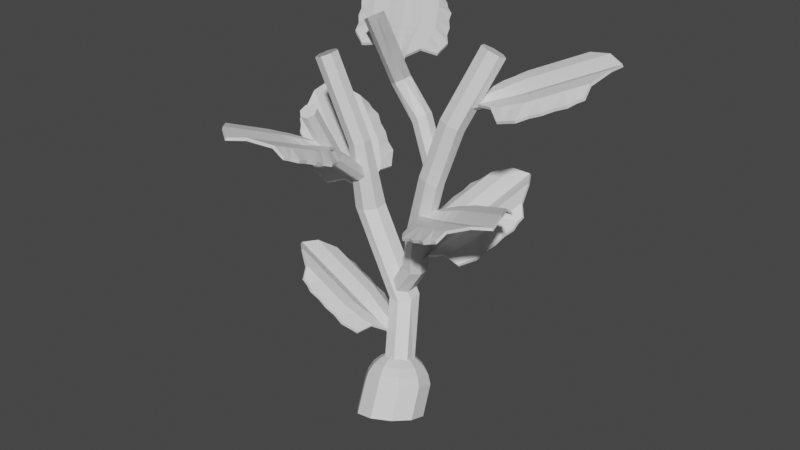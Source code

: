 # Source: potatoStage2.blend  (saved by Blender 2.82.7; exported with 4.5.12 LTS)
import bpy
from mathutils import Matrix  # noqa: F401  (used for matrix-valued properties, if any)

bpy.ops.wm.read_factory_settings(use_empty=True)
scene = bpy.context.scene
scene.name = 'Scene'

# ---- collections
col_collection = bpy.data.collections.new('Collection'); scene.collection.children.link(col_collection)

# ---- materials (node trees are filled in below, after node groups)
mat_ground = bpy.data.materials.new('Ground')
mat_ground.use_transparent_shadow = False
mat_potato = bpy.data.materials.new('Potato')
mat_potato.use_transparent_shadow = False
mat_plant = bpy.data.materials.new('Plant')
mat_plant.use_transparent_shadow = False
mat_stem = bpy.data.materials.new('Stem')
mat_stem.use_transparent_shadow = False

# ---- material node trees
mat_ground.use_nodes = True; mat_ground.node_tree.nodes.clear()
_N = mat_ground.node_tree.nodes; _L = mat_ground.node_tree.links
n0 = _N.new('ShaderNodeOutputMaterial'); n0.name = 'Material Output'; n0.location = (300, 300)
n1 = _N.new('ShaderNodeBsdfPrincipled'); n1.name = 'Principled BSDF'; n1.location = (10, 300)
n1.distribution = 'GGX'
n1.subsurface_method = 'BURLEY'
n1.inputs[3].default_value = 1.45
n1.inputs[27].default_value = (0.0, 0.0, 0.0, 1.0)
n1.inputs[28].default_value = 1.0
_L.new(n1.outputs[0], n0.inputs[0])
n0.is_active_output = True
mat_potato.use_nodes = True; mat_potato.node_tree.nodes.clear()
_N = mat_potato.node_tree.nodes; _L = mat_potato.node_tree.links
n0 = _N.new('ShaderNodeOutputMaterial'); n0.name = 'Material Output'; n0.location = (300, 300)
n1 = _N.new('ShaderNodeBsdfPrincipled'); n1.name = 'Principled BSDF'; n1.location = (10, 300)
n1.distribution = 'GGX'
n1.subsurface_method = 'BURLEY'
n1.inputs[3].default_value = 1.45
n1.inputs[27].default_value = (0.0, 0.0, 0.0, 1.0)
n1.inputs[28].default_value = 1.0
_L.new(n1.outputs[0], n0.inputs[0])
n0.is_active_output = True
mat_plant.use_nodes = True; mat_plant.node_tree.nodes.clear()
_N = mat_plant.node_tree.nodes; _L = mat_plant.node_tree.links
n0 = _N.new('ShaderNodeOutputMaterial'); n0.name = 'Material Output'; n0.location = (300, 300)
n1 = _N.new('ShaderNodeBsdfPrincipled'); n1.name = 'Principled BSDF'; n1.location = (10, 300)
n1.distribution = 'GGX'
n1.subsurface_method = 'BURLEY'
n1.inputs[3].default_value = 1.45
n1.inputs[27].default_value = (0.0, 0.0, 0.0, 1.0)
n1.inputs[28].default_value = 1.0
_L.new(n1.outputs[0], n0.inputs[0])
n0.is_active_output = True
mat_stem.use_nodes = True; mat_stem.node_tree.nodes.clear()
_N = mat_stem.node_tree.nodes; _L = mat_stem.node_tree.links
n0 = _N.new('ShaderNodeOutputMaterial'); n0.name = 'Material Output'; n0.location = (300, 300)
n1 = _N.new('ShaderNodeBsdfPrincipled'); n1.name = 'Principled BSDF'; n1.location = (10, 300)
n1.distribution = 'GGX'
n1.subsurface_method = 'BURLEY'
n1.inputs[3].default_value = 1.45
n1.inputs[27].default_value = (0.0, 0.0, 0.0, 1.0)
n1.inputs[28].default_value = 1.0
_L.new(n1.outputs[0], n0.inputs[0])
n0.is_active_output = True

# ---- world
world_world = bpy.data.worlds.new('World'); scene.world = world_world
world_world.use_nodes = True; world_world.node_tree.nodes.clear()
_N = world_world.node_tree.nodes; _L = world_world.node_tree.links
n0 = _N.new('ShaderNodeOutputWorld'); n0.name = 'World Output'; n0.location = (300, 300)
n1 = _N.new('ShaderNodeBackground'); n1.name = 'Background'; n1.location = (10, 300)
n1.inputs[0].default_value = (0.05088, 0.05088, 0.05088, 1.0)
_L.new(n1.outputs[0], n0.inputs[0])
n0.is_active_output = True
world_world.color = (0.05088, 0.05088, 0.05088)
world_world.use_sun_shadow = False
world_world.sun_shadow_jitter_overblur = 0.0

# ---- meshes
me_plane = bpy.data.meshes.new('Plane')
me_plane.from_pydata([(-0.04471, 0.0725, 0.2077), (-0.009631, 0.1222, 0.1881), (0.02623, 0.162, 0.1532), (0.05996, 0.1886, 0.106), (0.08883, 0.2, 0.05012), (0.1105, 0.1952, -0.009802), (0.01476, 0.09535, 0.2027), (0.07303, 0.1105, 0.1813), (0.1254, 0.1167, 0.1452), (0.1676, 0.1134, 0.0973), (0.1962, 0.1009, 0.04154), (0.2384, -0.02523, -0.1216), (0.01712, 0.05867, 0.216), (0.07757, 0.04009, 0.2068), (0.1317, 0.01826, 0.1809), (0.1752, -0.005046, 0.1403), (0.2045, -0.02794, 0.0883), (0.2467, -0.1541, -0.07484), (-0.003434, 0.02615, 0.223), (0.03812, -0.02231, 0.2201), (0.07658, -0.06897, 0.1995), (0.1088, -0.11, 0.1626), (0.1323, -0.1422, 0.1126), (0.1745, -0.2683, -0.05051), (-0.03907, 0.01021, 0.2208), (-0.03026, -0.0529, 0.2161), (-0.019, -0.1117, 0.1938), (-0.006207, -0.1615, 0.1558), (0.007093, -0.1982, 0.1052), (0.04931, -0.3243, -0.05791), (-0.07616, 0.01694, 0.2105), (-0.1014, -0.03998, 0.1962), (-0.1185, -0.09367, 0.1661), (-0.126, -0.1398, 0.1225), (-0.1232, -0.1745, 0.06893), (-0.08102, -0.3007, -0.09422), (-0.1006, 0.04377, 0.1959), (-0.1482, 0.0115, 0.1682), (-0.1839, -0.0217, 0.1269), (-0.2047, -0.05315, 0.07529), (-0.2089, -0.08029, 0.01759), (-0.1667, -0.2064, -0.1456), (-0.1029, 0.08045, 0.1826), (-0.1528, 0.08189, 0.1427), (-0.1903, 0.07669, 0.09118), (-0.2124, 0.06528, 0.03231), (-0.2172, 0.04858, -0.02918), (-0.175, -0.07757, -0.1923), (-0.08236, 0.113, 0.1757), (-0.1133, 0.1443, 0.1294), (-0.1351, 0.1639, 0.07261), (-0.146, 0.1703, 0.009953), (-0.145, 0.1628, -0.05351), (-0.04673, 0.1289, 0.1778), (-0.04496, 0.1749, 0.1334), (-0.03955, 0.2067, 0.07826), (-0.03094, 0.2217, 0.01675), (-0.01982, 0.2188, -0.0461), (-0.4517, 0.3924, 1.083), (-0.3827, 0.3389, 1.082), (0.02546, 0.09372, 0.05093), (-0.1112, 0.3294, 0.5544), (0.09447, 0.05009, 0.08182), (-0.04216, 0.2759, 0.5536), (0.09608, -0.02609, 0.1244), (-0.04055, 0.1893, 0.5432), (0.02909, -0.07745, 0.1466), (-0.1075, 0.1347, 0.5309), (-0.05606, -0.06532, 0.1318), (-0.1927, 0.1533, 0.526), (-0.09525, 0.001171, 0.09098), (-0.2319, 0.231, 0.5322), (-0.05897, 0.07195, 0.05501), (-0.1956, 0.3094, 0.5448), (-0.3811, 0.2523, 1.072), (-0.4481, 0.1977, 1.059), (-0.5332, 0.2163, 1.055), (-0.5724, 0.294, 1.061), (-0.5361, 0.3724, 1.073), (0.0005701, 0.2833, 0.799), (0.05428, 0.2402, 0.7842), (-0.1354, 0.3122, 0.5958), (-0.0931, 0.2691, 0.5596), (-0.0975, 0.1991, 0.5523), (-0.1453, 0.155, 0.5794), (-0.2006, 0.17, 0.6205), (-0.2216, 0.2328, 0.6446), (-0.1927, 0.2961, 0.6336), (0.05339, 0.1702, 0.7757), (-0.00143, 0.1261, 0.78), (-0.0689, 0.1411, 0.7937), (-0.09821, 0.2039, 0.8067), (-0.0673, 0.2672, 0.809), (-0.497, 0.3142, 1.525), (-0.5566, 0.2992, 1.503), (-0.5807, 0.2403, 1.487), (-0.551, 0.1818, 1.49), (-0.4899, 0.1679, 1.509), (-0.4435, 0.2089, 1.531), (-0.4466, 0.2741, 1.538), (0.0467, 0.2516, 1.054), (-0.01908, 0.2354, 1.073), (-0.05002, 0.1721, 1.075), (-0.02282, 0.1094, 1.058), (0.04205, 0.09438, 1.035), (0.09572, 0.1385, 1.023), (0.0978, 0.2084, 1.031), (0.1932, 0.1933, 1.485), (0.1274, 0.1816, 1.508), (0.09643, 0.1201, 1.523), (0.1236, 0.05519, 1.519), (0.1885, 0.03573, 1.5), (0.2422, 0.07637, 1.479), (0.2442, 0.1465, 1.473), (0.3118, 0.2162, 1.828), (0.246, 0.2115, 1.853), (0.2151, 0.1572, 1.885), (0.2423, 0.09407, 1.901), (0.3071, 0.06974, 1.888), (0.3608, 0.1025, 1.856), (0.3629, 0.1677, 1.829), (0.2019, 0.187, 1.563), (0.1514, 0.1698, 1.543), (0.1312, 0.1168, 1.539), (0.1566, 0.06794, 1.553), (0.2085, 0.05997, 1.575), (0.2477, 0.09892, 1.588), (0.2448, 0.1555, 1.583), (0.08345, 0.2081, 1.853), (0.0421, 0.1909, 1.818), (0.0245, 0.1379, 1.807), (0.0439, 0.08901, 1.828), (0.08569, 0.08104, 1.866), (0.1184, 0.12, 1.892), (0.1174, 0.1765, 1.886), (-0.07612, 0.2209, 2.058), (-0.1263, 0.2188, 2.032), (-0.155, 0.1731, 2.014), (-0.1406, 0.1182, 2.018), (-0.09406, 0.09554, 2.042), (-0.0503, 0.1221, 2.066), (-0.04232, 0.1779, 2.074), (-0.2659, 0.2006, 2.416), (-0.316, 0.1984, 2.389), (-0.3447, 0.1527, 2.371), (-0.3304, 0.09785, 2.376), (-0.2838, 0.07518, 2.399), (-0.24, 0.1018, 2.424), (-0.232, 0.1576, 2.431), (0.461, 0.3868, 2.255), (0.3952, 0.3822, 2.28), (0.3643, 0.3278, 2.313), (0.3915, 0.2647, 2.328), (0.4564, 0.2404, 2.316), (0.51, 0.2732, 2.284), (0.5121, 0.3383, 2.257), (-0.6943, 0.2417, 2.089), (-0.754, 0.2267, 2.066), (-0.778, 0.1678, 2.05), (-0.7483, 0.1093, 2.053), (-0.6873, 0.09539, 2.072), (-0.6408, 0.1364, 2.094), (-0.644, 0.2016, 2.101), (-0.07612, 0.2209, 2.058), (-0.1263, 0.2188, 2.032), (-0.155, 0.1731, 2.014), (-0.1406, 0.1182, 2.018), (-0.09406, 0.09554, 2.042), (-0.0503, 0.1221, 2.066), (-0.04232, 0.1779, 2.074), (-0.2659, 0.2006, 2.416), (-0.316, 0.1984, 2.389), (-0.3447, 0.1527, 2.371), (-0.3304, 0.09785, 2.376), (-0.2838, 0.07518, 2.399), (-0.24, 0.1018, 2.424), (-0.232, 0.1576, 2.431), (-0.6943, 0.2417, 2.089), (-0.754, 0.2267, 2.066), (-0.778, 0.1678, 2.05), (-0.7483, 0.1093, 2.053), (-0.6873, 0.09539, 2.072), (-0.6408, 0.1364, 2.094), (-0.644, 0.2016, 2.101), (-0.5006, 0.2739, 1.332), (-0.5433, 0.2576, 1.315), (-0.5517, 0.2271, 1.278), (-0.5194, 0.2054, 1.249), (-0.4708, 0.2088, 1.249), (-0.4424, 0.2347, 1.279), (-0.4557, 0.2637, 1.316), (-0.4839, 0.01673, 1.536), (-0.5267, -0.00432, 1.525), (-0.535, -0.04556, 1.501), (-0.5028, -0.07593, 1.48), (-0.4541, -0.07257, 1.48), (-0.4258, -0.038, 1.499), (-0.439, 0.001736, 1.524), (-0.4629, -0.2107, 1.909), (-0.5056, -0.2318, 1.899), (-0.514, -0.273, 1.874), (-0.4817, -0.3034, 1.854), (-0.4331, -0.3, 1.853), (-0.4047, -0.2654, 1.873), (-0.418, -0.2257, 1.898)], [], [(57, 56, 4, 5), (54, 53, 1, 2), (55, 54, 2, 3), (56, 55, 3, 4), (53, 0, 1), (4, 3, 8, 9), (1, 0, 6), (5, 4, 9, 10), (2, 1, 6, 7), (3, 2, 7, 8), (10, 9, 15, 16), (7, 6, 12, 13), (11, 10, 16, 17), (8, 7, 13, 14), (9, 8, 14, 15), (6, 0, 12), (17, 16, 22, 23), (14, 13, 19, 20), (15, 14, 20, 21), (12, 0, 18), (16, 15, 21, 22), (13, 12, 18, 19), (20, 19, 25, 26), (21, 20, 26, 27), (18, 0, 24), (22, 21, 27, 28), (19, 18, 24, 25), (23, 22, 28, 29), (27, 26, 32, 33), (24, 0, 30), (28, 27, 33, 34), (25, 24, 30, 31), (29, 28, 34, 35), (26, 25, 31, 32), (34, 33, 39, 40), (31, 30, 36, 37), (35, 34, 40, 41), (32, 31, 37, 38), (33, 32, 38, 39), (30, 0, 36), (37, 36, 42, 43), (41, 40, 46, 47), (38, 37, 43, 44), (39, 38, 44, 45), (36, 0, 42), (40, 39, 45, 46), (44, 43, 49, 50), (45, 44, 50, 51), (42, 0, 48), (46, 45, 51, 52), (43, 42, 48, 49), (51, 50, 55, 56), (11, 5, 10), (48, 0, 53), (52, 51, 56, 57), (49, 48, 53, 54), (50, 49, 54, 55), (61, 73, 78, 58), (60, 61, 63, 62), (67, 65, 74, 75), (62, 63, 65, 64), (63, 61, 58, 59), (64, 65, 67, 66), (73, 71, 77, 78), (66, 67, 69, 68), (65, 63, 59, 74), (68, 69, 71, 70), (71, 69, 76, 77), (75, 74, 98, 97), (70, 71, 73, 72), (69, 67, 75, 76), (72, 73, 61, 60), (60, 62, 64, 66, 68, 70, 72), (81, 87, 92, 79), (84, 83, 88, 89), (82, 81, 79, 80), (87, 86, 91, 92), (83, 82, 80, 88), (86, 85, 90, 91), (90, 89, 104, 103), (85, 84, 89, 90), (94, 95, 158, 157), (74, 59, 99, 98), (58, 78, 94, 93), (77, 76, 96, 95), (59, 58, 93, 99), (78, 77, 95, 94), (76, 75, 97, 96), (105, 106, 113, 112), (80, 79, 100, 106), (92, 91, 102, 101), (89, 88, 105, 104), (91, 90, 103, 102), (88, 80, 106, 105), (79, 92, 101, 100), (113, 107, 114, 120), (103, 104, 111, 110), (101, 102, 109, 108), (106, 100, 107, 113), (104, 105, 112, 111), (102, 103, 110, 109), (100, 101, 108, 107), (117, 118, 153, 152), (111, 112, 119, 118), (109, 110, 117, 116), (107, 108, 115, 114), (112, 113, 120, 119), (110, 111, 118, 117), (108, 109, 116, 115), (127, 121, 128, 134), (130, 131, 138, 137), (125, 126, 133, 132), (123, 124, 131, 130), (121, 122, 129, 128), (126, 127, 134, 133), (124, 125, 132, 131), (129, 122, 123, 130), (140, 141, 148, 147), (128, 129, 136, 135), (133, 134, 141, 140), (131, 132, 139, 138), (129, 130, 137, 136), (134, 128, 135, 141), (132, 133, 140, 139), (148, 142, 143, 144, 145, 146, 147), (138, 139, 146, 145), (136, 137, 144, 143), (141, 135, 142, 148), (139, 140, 147, 146), (137, 138, 145, 144), (135, 136, 143, 142), (155, 149, 150, 151, 152, 153, 154), (115, 116, 151, 150), (120, 114, 149, 155), (118, 119, 154, 153), (116, 117, 152, 151), (114, 115, 150, 149), (119, 120, 155, 154), (162, 156, 157, 158, 159, 160, 161), (99, 93, 156, 162), (97, 98, 161, 160), (95, 96, 159, 158), (93, 94, 157, 156), (98, 99, 162, 161), (96, 97, 160, 159), (168, 169, 176, 175), (176, 170, 171, 172, 173, 174, 175), (166, 167, 174, 173), (164, 165, 172, 171), (169, 163, 170, 176), (167, 168, 175, 174), (165, 166, 173, 172), (163, 164, 171, 170), (183, 177, 178, 179, 180, 181, 182), (189, 190, 197, 196), (196, 197, 204, 203), (187, 188, 195, 194), (185, 186, 193, 192), (190, 184, 191, 197), (188, 189, 196, 195), (186, 187, 194, 193), (184, 185, 192, 191), (204, 198, 199, 200, 201, 202, 203), (194, 195, 202, 201), (192, 193, 200, 199), (197, 191, 198, 204), (195, 196, 203, 202), (193, 194, 201, 200), (191, 192, 199, 198)])
me_plane.polygons.foreach_set('material_index', [1, 1, 1, 1, 0, 1, 0, 1, 1, 1, 1, 1, 1, 1, 1, 0, 1, 1, 1, 0, 1, 1, 1, 1, 0, 1, 1, 1, 1, 0, 1, 1, 1, 1, 1, 1, 1, 1, 1, 0, 1, 0, 1, 1, 0, 1, 1, 1, 0, 1, 1, 1, 1, 0, 0, 1, 1, 3, 3, 3, 3, 3, 3, 3, 3, 3, 3, 3, 3, 3, 3, 3, 0, 3, 3, 3, 3, 3, 3, 3, 3, 3, 3, 3, 3, 3, 3, 3, 3, 3, 3, 3, 3, 3, 3, 3, 3, 3, 3, 3, 3, 3, 3, 3, 3, 3, 3, 3, 3, 3, 3, 3, 3, 3, 3, 3, 3, 3, 3, 3, 3, 3, 3, 3, 3, 3, 3, 3, 3, 3, 3, 3, 3, 3, 3, 3, 3, 3, 3, 3, 3, 3, 3, 3, 3, 3, 3, 3, 3, 3, 3, 3, 3, 3, 3, 3, 3, 3, 3, 3, 3, 3, 3, 3, 3, 3, 3, 3, 3])
_uv = me_plane.uv_layers.new(name='UVMap')
_uv.uv.foreach_set('vector', [0.7, 0.5455, 0.7, 0.6364, 0.6, 0.6364, 0.6, 0.5455, 0.7, 0.8182, 0.7, 0.9091, 0.6, 0.9091, 0.6, 0.8182, 0.7, 0.7273, 0.7, 0.8182, 0.6, 0.8182, 0.6, 0.7273, 0.7, 0.6364, 0.7, 0.7273, 0.6, 0.7273, 0.6, 0.6364, 0.7, 0.9091, 0.65, 1.0, 0.6, 0.9091, 0.6, 0.6364, 0.6, 0.7273, 0.5, 0.7273, 0.5, 0.6364, 0.6, 0.9091, 0.55, 1.0, 0.5, 0.9091, 0.6, 0.5455, 0.6, 0.6364, 0.5, 0.6364, 0.5, 0.5455, 0.6, 0.8182, 0.6, 0.9091, 0.5, 0.9091, 0.5, 0.8182, 0.6, 0.7273, 0.6, 0.8182, 0.5, 0.8182, 0.5, 0.7273, 0.5, 0.5455, 0.5, 0.6364, 0.4, 0.6364, 0.4, 0.5455, 0.5, 0.8182, 0.5, 0.9091, 0.4, 0.9091, 0.4, 0.8182, 0.5, 0.4545, 0.5, 0.5455, 0.4, 0.5455, 0.4, 0.4545, 0.5, 0.7273, 0.5, 0.8182, 0.4, 0.8182, 0.4, 0.7273, 0.5, 0.6364, 0.5, 0.7273, 0.4, 0.7273, 0.4, 0.6364, 0.5, 0.9091, 0.45, 1.0, 0.4, 0.9091, 0.4, 0.4545, 0.4, 0.5455, 0.3, 0.5455, 0.3, 0.4545, 0.4, 0.7273, 0.4, 0.8182, 0.3, 0.8182, 0.3, 0.7273, 0.4, 0.6364, 0.4, 0.7273, 0.3, 0.7273, 0.3, 0.6364, 0.4, 0.9091, 0.35, 1.0, 0.3, 0.9091, 0.4, 0.5455, 0.4, 0.6364, 0.3, 0.6364, 0.3, 0.5455, 0.4, 0.8182, 0.4, 0.9091, 0.3, 0.9091, 0.3, 0.8182, 0.3, 0.7273, 0.3, 0.8182, 0.2, 0.8182, 0.2, 0.7273, 0.3, 0.6364, 0.3, 0.7273, 0.2, 0.7273, 0.2, 0.6364, 0.3, 0.9091, 0.25, 1.0, 0.2, 0.9091, 0.3, 0.5455, 0.3, 0.6364, 0.2, 0.6364, 0.2, 0.5455, 0.3, 0.8182, 0.3, 0.9091, 0.2, 0.9091, 0.2, 0.8182, 0.3, 0.4545, 0.3, 0.5455, 0.2, 0.5455, 0.2, 0.4545, 0.2, 0.6364, 0.2, 0.7273, 0.1, 0.7273, 0.1, 0.6364, 0.2, 0.9091, 0.15, 1.0, 0.1, 0.9091, 0.2, 0.5455, 0.2, 0.6364, 0.1, 0.6364, 0.1, 0.5455, 0.2, 0.8182, 0.2, 0.9091, 0.1, 0.9091, 0.1, 0.8182, 0.2, 0.4545, 0.2, 0.5455, 0.1, 0.5455, 0.1, 0.4545, 0.2, 0.7273, 0.2, 0.8182, 0.1, 0.8182, 0.1, 0.7273, 0.1, 0.5455, 0.1, 0.6364, 2.98e-08, 0.6364, 5.96e-08, 0.5455, 0.1, 0.8182, 0.1, 0.9091, 0.0, 0.9091, 2.98e-08, 0.8182, 0.1, 0.4545, 0.1, 0.5455, 5.96e-08, 0.5455, 5.96e-08, 0.4545, 0.1, 0.7273, 0.1, 0.8182, 2.98e-08, 0.8182, 2.98e-08, 0.7273, 0.1, 0.6364, 0.1, 0.7273, 2.98e-08, 0.7273, 2.98e-08, 0.6364, 0.1, 0.9091, 0.05, 1.0, 0.0, 0.9091, 1.0, 0.8182, 1.0, 0.9091, 0.9, 0.9091, 0.9, 0.8182, 1.0, 0.4545, 1.0, 0.5455, 0.9, 0.5455, 0.9, 0.4545, 1.0, 0.7273, 1.0, 0.8182, 0.9, 0.8182, 0.9, 0.7273, 1.0, 0.6364, 1.0, 0.7273, 0.9, 0.7273, 0.9, 0.6364, 1.0, 0.9091, 0.95, 1.0, 0.9, 0.9091, 1.0, 0.5455, 1.0, 0.6364, 0.9, 0.6364, 0.9, 0.5455, 0.9, 0.7273, 0.9, 0.8182, 0.8, 0.8182, 0.8, 0.7273, 0.9, 0.6364, 0.9, 0.7273, 0.8, 0.7273, 0.8, 0.6364, 0.9, 0.9091, 0.85, 1.0, 0.8, 0.9091, 0.9, 0.5455, 0.9, 0.6364, 0.8, 0.6364, 0.8, 0.5455, 0.9, 0.8182, 0.9, 0.9091, 0.8, 0.9091, 0.8, 0.8182, 0.8, 0.6364, 0.8, 0.7273, 0.7, 0.7273, 0.7, 0.6364, 0.5, 0.4545, 0.6, 0.5455, 0.5, 0.5455, 0.8, 0.9091, 0.75, 1.0, 0.7, 0.9091, 0.8, 0.5455, 0.8, 0.6364, 0.7, 0.6364, 0.7, 0.5455, 0.8, 0.8182, 0.8, 0.9091, 0.7, 0.9091, 0.7, 0.8182, 0.8, 0.7273, 0.8, 0.8182, 0.7, 0.8182, 0.7, 0.7273, 2.98e-08, 1.0, 0.1429, 1.0, 0.1429, 1.0, 2.98e-08, 1.0, 1.0, 0.5, 1.0, 1.0, 0.8571, 1.0, 0.8571, 0.5, 0.5714, 1.0, 0.7143, 1.0, 0.7143, 1.0, 0.5714, 1.0, 0.8571, 0.5, 0.8571, 1.0, 0.7143, 1.0, 0.7143, 0.5, 0.8571, 1.0, 1.0, 1.0, 1.0, 1.0, 0.8571, 1.0, 0.7143, 0.5, 0.7143, 1.0, 0.5714, 1.0, 0.5714, 0.5, 0.1429, 1.0, 0.2857, 1.0, 0.2857, 1.0, 0.1429, 1.0, 0.5714, 0.5, 0.5714, 1.0, 0.4286, 1.0, 0.4286, 0.5, 0.7143, 1.0, 0.8571, 1.0, 0.8571, 1.0, 0.7143, 1.0, 0.4286, 0.5, 0.4286, 1.0, 0.2857, 1.0, 0.2857, 0.5, 0.2857, 1.0, 0.4286, 1.0, 0.4286, 1.0, 0.2857, 1.0, 0.5714, 1.0, 0.7143, 1.0, 0.7143, 1.0, 0.5714, 1.0, 0.2857, 0.5, 0.2857, 1.0, 0.1429, 1.0, 0.1429, 0.5, 0.4286, 1.0, 0.5714, 1.0, 0.5714, 1.0, 0.4286, 1.0, 0.1429, 0.5, 0.1429, 1.0, 2.98e-08, 1.0, 2.98e-08, 0.5, 0.75, 0.49, 0.9376, 0.3996, 0.984, 0.1966, 0.8541, 0.03377, 0.6459, 0.03377, 0.516, 0.1966, 0.5624, 0.3996, 2.98e-08, 1.0, 0.1429, 1.0, 0.1429, 1.0, 2.98e-08, 1.0, 0.5714, 1.0, 0.7143, 1.0, 0.7143, 1.0, 0.5714, 1.0, 0.8571, 1.0, 1.0, 1.0, 1.0, 1.0, 0.8571, 1.0, 0.1429, 1.0, 0.2857, 1.0, 0.2857, 1.0, 0.1429, 1.0, 0.7143, 1.0, 0.8571, 1.0, 0.8571, 1.0, 0.7143, 1.0, 0.2857, 1.0, 0.4286, 1.0, 0.4286, 1.0, 0.2857, 1.0, 0.4286, 1.0, 0.5714, 1.0, 0.5714, 1.0, 0.4286, 1.0, 0.4286, 1.0, 0.5714, 1.0, 0.5714, 1.0, 0.4286, 1.0, 0.1429, 1.0, 0.2857, 1.0, 0.2857, 1.0, 0.1429, 1.0, 0.7143, 1.0, 0.8571, 1.0, 0.8571, 1.0, 0.7143, 1.0, 2.98e-08, 1.0, 0.1429, 1.0, 0.1429, 1.0, 2.98e-08, 1.0, 0.2857, 1.0, 0.4286, 1.0, 0.4286, 1.0, 0.2857, 1.0, 0.8571, 1.0, 1.0, 1.0, 1.0, 1.0, 0.8571, 1.0, 0.1429, 1.0, 0.2857, 1.0, 0.2857, 1.0, 0.1429, 1.0, 0.4286, 1.0, 0.5714, 1.0, 0.5714, 1.0, 0.4286, 1.0, 0.7143, 1.0, 0.8571, 1.0, 0.8571, 1.0, 0.7143, 1.0, 0.8571, 1.0, 1.0, 1.0, 1.0, 1.0, 0.8571, 1.0, 0.1429, 1.0, 0.2857, 1.0, 0.2857, 1.0, 0.1429, 1.0, 0.5714, 1.0, 0.7143, 1.0, 0.7143, 1.0, 0.5714, 1.0, 0.2857, 1.0, 0.4286, 1.0, 0.4286, 1.0, 0.2857, 1.0, 0.7143, 1.0, 0.8571, 1.0, 0.8571, 1.0, 0.7143, 1.0, 2.98e-08, 1.0, 0.1429, 1.0, 0.1429, 1.0, 2.98e-08, 1.0, 0.8571, 1.0, 1.0, 1.0, 1.0, 1.0, 0.8571, 1.0, 0.4286, 1.0, 0.5714, 1.0, 0.5714, 1.0, 0.4286, 1.0, 0.1429, 1.0, 0.2857, 1.0, 0.2857, 1.0, 0.1429, 1.0, 0.8571, 1.0, 1.0, 1.0, 1.0, 1.0, 0.8571, 1.0, 0.5714, 1.0, 0.7143, 1.0, 0.7143, 1.0, 0.5714, 1.0, 0.2857, 1.0, 0.4286, 1.0, 0.4286, 1.0, 0.2857, 1.0, 2.98e-08, 1.0, 0.1429, 1.0, 0.1429, 1.0, 2.98e-08, 1.0, 0.4286, 1.0, 0.5714, 1.0, 0.5714, 1.0, 0.4286, 1.0, 0.5714, 1.0, 0.7143, 1.0, 0.7143, 1.0, 0.5714, 1.0, 0.2857, 1.0, 0.4286, 1.0, 0.4286, 1.0, 0.2857, 1.0, 2.98e-08, 1.0, 0.1429, 1.0, 0.1429, 1.0, 2.98e-08, 1.0, 0.7143, 1.0, 0.8571, 1.0, 0.8571, 1.0, 0.7143, 1.0, 0.4286, 1.0, 0.5714, 1.0, 0.5714, 1.0, 0.4286, 1.0, 0.1429, 1.0, 0.2857, 1.0, 0.2857, 1.0, 0.1429, 1.0, 0.8571, 1.0, 1.0, 1.0, 1.0, 1.0, 0.8571, 1.0, 0.2857, 1.0, 0.4286, 1.0, 0.4286, 1.0, 0.2857, 1.0, 0.5714, 1.0, 0.7143, 1.0, 0.7143, 1.0, 0.5714, 1.0, 0.2857, 1.0, 0.4286, 1.0, 0.4286, 1.0, 0.2857, 1.0, 2.98e-08, 1.0, 0.1429, 1.0, 0.1429, 1.0, 2.98e-08, 1.0, 0.7143, 1.0, 0.8571, 1.0, 0.8571, 1.0, 0.7143, 1.0, 0.4286, 1.0, 0.5714, 1.0, 0.5714, 1.0, 0.4286, 1.0, 0.1429, 1.0, 0.1429, 1.0, 0.2857, 1.0, 0.2857, 1.0, 0.7143, 1.0, 0.8571, 1.0, 0.8571, 1.0, 0.7143, 1.0, 2.98e-08, 1.0, 0.1429, 1.0, 0.1429, 1.0, 2.98e-08, 1.0, 0.7143, 1.0, 0.8571, 1.0, 0.8571, 1.0, 0.7143, 1.0, 0.4286, 1.0, 0.5714, 1.0, 0.5714, 1.0, 0.4286, 1.0, 0.1429, 1.0, 0.2857, 1.0, 0.2857, 1.0, 0.1429, 1.0, 0.8571, 1.0, 1.0, 1.0, 1.0, 1.0, 0.8571, 1.0, 0.5714, 1.0, 0.7143, 1.0, 0.7143, 1.0, 0.5714, 1.0, 0.4376, 0.3996, 0.25, 0.49, 0.06236, 0.3996, 0.01602, 0.1966, 0.1459, 0.03377, 0.3541, 0.03377, 0.484, 0.1966, 0.4286, 1.0, 0.5714, 1.0, 0.5714, 1.0, 0.4286, 1.0, 0.1429, 1.0, 0.2857, 1.0, 0.2857, 1.0, 0.1429, 1.0, 0.8571, 1.0, 1.0, 1.0, 1.0, 1.0, 0.8571, 1.0, 0.5714, 1.0, 0.7143, 1.0, 0.7143, 1.0, 0.5714, 1.0, 0.2857, 1.0, 0.4286, 1.0, 0.4286, 1.0, 0.2857, 1.0, 2.98e-08, 1.0, 0.1429, 1.0, 0.1429, 1.0, 2.98e-08, 1.0, 0.4376, 0.3996, 0.25, 0.49, 0.06236, 0.3996, 0.01602, 0.1966, 0.1459, 0.03377, 0.3541, 0.03377, 0.484, 0.1966, 0.1429, 1.0, 0.2857, 1.0, 0.2857, 1.0, 0.1429, 1.0, 0.8571, 1.0, 1.0, 1.0, 1.0, 1.0, 0.8571, 1.0, 0.5714, 1.0, 0.7143, 1.0, 0.7143, 1.0, 0.5714, 1.0, 0.2857, 1.0, 0.4286, 1.0, 0.4286, 1.0, 0.2857, 1.0, 2.98e-08, 1.0, 0.1429, 1.0, 0.1429, 1.0, 2.98e-08, 1.0, 0.7143, 1.0, 0.8571, 1.0, 0.8571, 1.0, 0.7143, 1.0, 0.4376, 0.3996, 0.25, 0.49, 0.06236, 0.3996, 0.01602, 0.1966, 0.1459, 0.03377, 0.3541, 0.03377, 0.484, 0.1966, 0.8571, 1.0, 1.0, 1.0, 1.0, 1.0, 0.8571, 1.0, 0.5714, 1.0, 0.7143, 1.0, 0.7143, 1.0, 0.5714, 1.0, 0.2857, 1.0, 0.4286, 1.0, 0.4286, 1.0, 0.2857, 1.0, 2.98e-08, 1.0, 0.1429, 1.0, 0.1429, 1.0, 2.98e-08, 1.0, 0.7143, 1.0, 0.8571, 1.0, 0.8571, 1.0, 0.7143, 1.0, 0.4286, 1.0, 0.5714, 1.0, 0.5714, 1.0, 0.4286, 1.0, 0.7143, 1.0, 0.8571, 1.0, 0.8571, 1.0, 0.7143, 1.0, 0.4376, 0.3996, 0.25, 0.49, 0.06236, 0.3996, 0.01602, 0.1966, 0.1459, 0.03377, 0.3541, 0.03377, 0.484, 0.1966, 0.4286, 1.0, 0.5714, 1.0, 0.5714, 1.0, 0.4286, 1.0, 0.1429, 1.0, 0.2857, 1.0, 0.2857, 1.0, 0.1429, 1.0, 0.8571, 1.0, 1.0, 1.0, 1.0, 1.0, 0.8571, 1.0, 0.5714, 1.0, 0.7143, 1.0, 0.7143, 1.0, 0.5714, 1.0, 0.2857, 1.0, 0.4286, 1.0, 0.4286, 1.0, 0.2857, 1.0, 2.98e-08, 1.0, 0.1429, 1.0, 0.1429, 1.0, 2.98e-08, 1.0, 0.4376, 0.3996, 0.25, 0.49, 0.06236, 0.3996, 0.01602, 0.1966, 0.1459, 0.03377, 0.3541, 0.03377, 0.484, 0.1966, 0.7143, 1.0, 0.8571, 1.0, 0.8571, 1.0, 0.7143, 1.0, 0.7143, 1.0, 0.8571, 1.0, 0.8571, 1.0, 0.7143, 1.0, 0.4286, 1.0, 0.5714, 1.0, 0.5714, 1.0, 0.4286, 1.0, 0.1429, 1.0, 0.2857, 1.0, 0.2857, 1.0, 0.1429, 1.0, 0.8571, 1.0, 1.0, 1.0, 1.0, 1.0, 0.8571, 1.0, 0.5714, 1.0, 0.7143, 1.0, 0.7143, 1.0, 0.5714, 1.0, 0.2857, 1.0, 0.4286, 1.0, 0.4286, 1.0, 0.2857, 1.0, 2.98e-08, 1.0, 0.1429, 1.0, 0.1429, 1.0, 2.98e-08, 1.0, 0.4376, 0.3996, 0.25, 0.49, 0.06236, 0.3996, 0.01602, 0.1966, 0.1459, 0.03377, 0.3541, 0.03377, 0.484, 0.1966, 0.4286, 1.0, 0.5714, 1.0, 0.5714, 1.0, 0.4286, 1.0, 0.1429, 1.0, 0.2857, 1.0, 0.2857, 1.0, 0.1429, 1.0, 0.8571, 1.0, 1.0, 1.0, 1.0, 1.0, 0.8571, 1.0, 0.5714, 1.0, 0.7143, 1.0, 0.7143, 1.0, 0.5714, 1.0, 0.2857, 1.0, 0.4286, 1.0, 0.4286, 1.0, 0.2857, 1.0, 2.98e-08, 1.0, 0.1429, 1.0, 0.1429, 1.0, 2.98e-08, 1.0])
me_plane.materials.append(mat_ground)
me_plane.materials.append(mat_potato)
me_plane.materials.append(mat_plant)
me_plane.materials.append(mat_stem)
me_plane.use_remesh_fix_poles = True
me_plane.use_remesh_preserve_attributes = False
me_plane.use_mirror_vertex_groups = False
me_plane.update()
me_cube_001 = bpy.data.meshes.new('Cube.001')
me_cube_001.from_pydata([(-0.7825, 3.811, -0.8757), (-0.8524, 3.811, 0.8353), (-0.7825, 5.811, -0.8757), (-0.8524, 5.811, 0.8353), (-0.8396, 3.811, -0.75), (-0.9657, 3.811, -0.5), (-0.9298, 3.811, -0.25), (-0.9657, 3.811, 0.0), (-0.9341, 3.811, 0.25), (-0.9657, 3.811, 0.5), (-0.8833, 3.811, 0.6745), (-0.8833, 5.811, 0.6745), (-0.9657, 5.811, 0.5), (-0.9341, 5.811, 0.25), (-0.9657, 5.811, 0.0), (-0.9298, 5.811, -0.25), (-0.9657, 5.811, -0.5), (-0.8396, 5.811, -0.75), (-2.98e-08, 5.106, -1.268), (-0.1495, 1.0, -1.242), (-0.4308, 1.0, -0.9657), (-0.6667, 1.0, 1.0), (-0.3333, 1.0, 1.391), (2.98e-08, 5.106, 1.58), (-0.4308, -1.0, -0.9657), (-0.1495, -1.0, -1.242), (2.98e-08, 3.106, -1.268), (-2.98e-08, 3.106, 1.58), (-0.3333, -1.0, 1.391), (-0.6667, -1.0, 1.0), (-2.98e-08, 3.106, -0.75), (-0.2107, -1.0, -0.75), (-0.5501, -1.0, -0.75), (-2.98e-08, 3.106, -0.5), (-0.2853, -1.0, -0.5), (-0.5921, -1.0, -0.5), (-2.98e-08, 3.106, -0.25), (-0.3333, -1.0, -0.25), (-0.6667, -1.0, -0.25), (-2.98e-08, 3.106, 0.0), (-0.3333, -1.0, 0.0), (-0.6667, -1.0, 0.0), (-2.98e-08, 3.106, 0.25), (-0.3333, -1.0, 0.25), (-0.6667, -1.0, 0.25), (-2.98e-08, 3.106, 0.5), (-0.3333, -1.0, 0.5), (-0.6667, -1.0, 0.5), (-2.98e-08, 3.106, 0.75), (-0.3333, -1.0, 0.75), (-0.6667, -1.0, 0.75), (-0.5501, 1.0, -0.75), (-0.2107, 1.0, -0.75), (2.98e-08, 5.106, -0.75), (-0.5921, 1.0, -0.5), (-0.2853, 1.0, -0.5), (2.98e-08, 5.106, -0.5), (-0.6667, 1.0, -0.25), (-0.3333, 1.0, -0.25), (2.98e-08, 5.106, -0.25), (-0.6667, 1.0, 0.0), (-0.3333, 1.0, 0.0), (2.98e-08, 5.106, 0.0), (-0.6667, 1.0, 0.25), (-0.3333, 1.0, 0.25), (2.98e-08, 5.106, 0.25), (-0.6667, 1.0, 0.5), (-0.3333, 1.0, 0.5), (2.98e-08, 5.106, 0.5), (-0.6667, 1.0, 0.75), (-0.3333, 1.0, 0.75), (2.98e-08, 5.106, 0.75), (0.0, 5.106, -1.508), (-0.1208, 1.0, -1.482), (-0.1208, -1.0, -1.482), (0.0, 3.106, -1.508)], [], [(1, 11, 10), (50, 1, 10), (21, 1, 29), (32, 0, 24), (35, 4, 32), (38, 5, 35), (41, 6, 38), (41, 8, 7), (47, 8, 44), (47, 10, 9), (4, 2, 0), (5, 17, 4), (6, 16, 5), (7, 15, 6), (8, 14, 7), (9, 13, 8), (10, 12, 9), (11, 66, 12), (69, 67, 66), (70, 68, 67), (13, 66, 63), (66, 64, 63), (67, 65, 64), (13, 60, 14), (63, 61, 60), (64, 62, 61), (15, 60, 57), (60, 58, 57), (61, 59, 58), (16, 57, 54), (54, 58, 55), (55, 59, 56), (17, 54, 51), (51, 55, 52), (52, 56, 53), (2, 51, 20), (20, 52, 19), (19, 53, 18), (48, 46, 45), (49, 47, 46), (45, 43, 42), (46, 44, 43), (42, 40, 39), (43, 41, 40), (39, 37, 36), (40, 38, 37), (36, 34, 33), (37, 35, 34), (33, 31, 30), (34, 32, 31), (30, 25, 26), (31, 24, 25), (22, 27, 23), (21, 28, 22), (20, 0, 2), (19, 24, 20), (18, 73, 19), (48, 28, 49), (49, 29, 50), (3, 69, 11), (21, 70, 69), (22, 71, 70), (73, 75, 74), (26, 74, 75), (25, 73, 74), (26, 72, 18), (1, 3, 11), (50, 29, 1), (21, 3, 1), (32, 4, 0), (35, 5, 4), (38, 6, 5), (41, 7, 6), (41, 44, 8), (47, 9, 8), (47, 50, 10), (4, 17, 2), (5, 16, 17), (6, 15, 16), (7, 14, 15), (8, 13, 14), (9, 12, 13), (10, 11, 12), (11, 69, 66), (69, 70, 67), (70, 71, 68), (13, 12, 66), (66, 67, 64), (67, 68, 65), (13, 63, 60), (63, 64, 61), (64, 65, 62), (15, 14, 60), (60, 61, 58), (61, 62, 59), (16, 15, 57), (54, 57, 58), (55, 58, 59), (17, 16, 54), (51, 54, 55), (52, 55, 56), (2, 17, 51), (20, 51, 52), (19, 52, 53), (48, 49, 46), (49, 50, 47), (45, 46, 43), (46, 47, 44), (42, 43, 40), (43, 44, 41), (39, 40, 37), (40, 41, 38), (36, 37, 34), (37, 38, 35), (33, 34, 31), (34, 35, 32), (30, 31, 25), (31, 32, 24), (22, 28, 27), (21, 29, 28), (20, 24, 0), (19, 25, 24), (18, 72, 73), (48, 27, 28), (49, 28, 29), (3, 21, 69), (21, 22, 70), (22, 23, 71), (73, 72, 75), (26, 25, 74), (25, 19, 73), (26, 75, 72)])
_uv = me_cube_001.uv_layers.new(name='UVMap')
_uv.uv.foreach_set('vector', [0.625, 0.0, 0.5938, 0.25, 0.5938, 0.0, 0.5938, 0.9583, 0.625, 1.0, 0.5938, 1.0, 0.8333, 0.5, 0.875, 0.75, 0.8333, 0.75, 0.4062, 0.9583, 0.375, 1.0, 0.375, 0.9583, 0.4375, 0.9583, 0.4062, 1.0, 0.4062, 0.9583, 0.4688, 0.9583, 0.4375, 1.0, 0.4375, 0.9583, 0.5, 0.9583, 0.4688, 1.0, 0.4688, 0.9583, 0.5, 0.9583, 0.5312, 1.0, 0.5, 1.0, 0.5625, 0.9583, 0.5312, 1.0, 0.5312, 0.9583, 0.5625, 0.9583, 0.5938, 1.0, 0.5625, 1.0, 0.4062, 0.0, 0.375, 0.25, 0.375, 0.0, 0.4375, 0.0, 0.4062, 0.25, 0.4062, 0.0, 0.4688, 0.0, 0.4375, 0.25, 0.4375, 0.0, 0.5, 0.0, 0.4688, 0.25, 0.4688, 0.0, 0.5312, 0.0, 0.5, 0.25, 0.5, 0.0, 0.5625, 0.0, 0.5312, 0.25, 0.5312, 0.0, 0.5938, 0.0, 0.5625, 0.25, 0.5625, 0.0, 0.5938, 0.25, 0.5625, 0.2917, 0.5625, 0.25, 0.5938, 0.2917, 0.5625, 0.3333, 0.5625, 0.2917, 0.5938, 0.3333, 0.5625, 0.375, 0.5625, 0.3333, 0.5312, 0.25, 0.5625, 0.2917, 0.5312, 0.2917, 0.5625, 0.2917, 0.5312, 0.3333, 0.5312, 0.2917, 0.5625, 0.3333, 0.5312, 0.375, 0.5312, 0.3333, 0.5312, 0.25, 0.5, 0.2917, 0.5, 0.25, 0.5312, 0.2917, 0.5, 0.3333, 0.5, 0.2917, 0.5312, 0.3333, 0.5, 0.375, 0.5, 0.3333, 0.4688, 0.25, 0.5, 0.2917, 0.4688, 0.2917, 0.5, 0.2917, 0.4688, 0.3333, 0.4688, 0.2917, 0.5, 0.3333, 0.4688, 0.375, 0.4688, 0.3333, 0.4375, 0.25, 0.4688, 0.2917, 0.4375, 0.2917, 0.4375, 0.2917, 0.4688, 0.3333, 0.4375, 0.3333, 0.4375, 0.3333, 0.4688, 0.375, 0.4375, 0.375, 0.4062, 0.25, 0.4375, 0.2917, 0.4062, 0.2917, 0.4062, 0.2917, 0.4375, 0.3333, 0.4063, 0.3333, 0.4063, 0.3333, 0.4375, 0.375, 0.4063, 0.375, 0.375, 0.25, 0.4062, 0.2917, 0.375, 0.2917, 0.375, 0.2917, 0.4063, 0.3333, 0.375, 0.3333, 0.375, 0.3333, 0.4063, 0.375, 0.375, 0.375, 0.5938, 0.875, 0.5625, 0.9167, 0.5625, 0.875, 0.5938, 0.9167, 0.5625, 0.9583, 0.5625, 0.9167, 0.5625, 0.875, 0.5312, 0.9167, 0.5312, 0.875, 0.5625, 0.9167, 0.5312, 0.9583, 0.5312, 0.9167, 0.5312, 0.875, 0.5, 0.9167, 0.5, 0.875, 0.5312, 0.9167, 0.5, 0.9583, 0.5, 0.9167, 0.5, 0.875, 0.4687, 0.9167, 0.4688, 0.875, 0.5, 0.9167, 0.4688, 0.9583, 0.4687, 0.9167, 0.4688, 0.875, 0.4375, 0.9167, 0.4375, 0.875, 0.4687, 0.9167, 0.4375, 0.9583, 0.4375, 0.9167, 0.4375, 0.875, 0.4063, 0.9167, 0.4063, 0.875, 0.4375, 0.9167, 0.4062, 0.9583, 0.4063, 0.9167, 0.4063, 0.875, 0.375, 0.9167, 0.375, 0.875, 0.4063, 0.9167, 0.375, 0.9583, 0.375, 0.9167, 0.7917, 0.5, 0.75, 0.75, 0.75, 0.5, 0.8333, 0.5, 0.7917, 0.75, 0.7917, 0.5, 0.1667, 0.5, 0.125, 0.75, 0.125, 0.5, 0.2083, 0.5, 0.1667, 0.75, 0.1667, 0.5, 0.375, 0.375, 0.375, 0.3333, 0.375, 0.3333, 0.5938, 0.875, 0.625, 0.9167, 0.5938, 0.9167, 0.5938, 0.9167, 0.625, 0.9583, 0.5938, 0.9583, 0.625, 0.25, 0.5938, 0.2917, 0.5938, 0.25, 0.625, 0.2917, 0.5938, 0.3333, 0.5938, 0.2917, 0.625, 0.3333, 0.5938, 0.375, 0.5938, 0.3333, 0.2083, 0.5, 0.25, 0.75, 0.2083, 0.75, 0.375, 0.875, 0.375, 0.9167, 0.375, 0.875, 0.2083, 0.75, 0.2083, 0.5, 0.2083, 0.75, 0.0, 0.0, 0.0, 0.0, 0.0, 0.0, 0.625, 0.0, 0.625, 0.25, 0.5938, 0.25, 0.5938, 0.9583, 0.625, 0.9583, 0.625, 1.0, 0.8333, 0.5, 0.875, 0.5, 0.875, 0.75, 0.4062, 0.9583, 0.4062, 1.0, 0.375, 1.0, 0.4375, 0.9583, 0.4375, 1.0, 0.4062, 1.0, 0.4688, 0.9583, 0.4688, 1.0, 0.4375, 1.0, 0.5, 0.9583, 0.5, 1.0, 0.4688, 1.0, 0.5, 0.9583, 0.5312, 0.9583, 0.5312, 1.0, 0.5625, 0.9583, 0.5625, 1.0, 0.5312, 1.0, 0.5625, 0.9583, 0.5938, 0.9583, 0.5938, 1.0, 0.4062, 0.0, 0.4062, 0.25, 0.375, 0.25, 0.4375, 0.0, 0.4375, 0.25, 0.4062, 0.25, 0.4688, 0.0, 0.4688, 0.25, 0.4375, 0.25, 0.5, 0.0, 0.5, 0.25, 0.4688, 0.25, 0.5312, 0.0, 0.5312, 0.25, 0.5, 0.25, 0.5625, 0.0, 0.5625, 0.25, 0.5312, 0.25, 0.5938, 0.0, 0.5938, 0.25, 0.5625, 0.25, 0.5938, 0.25, 0.5938, 0.2917, 0.5625, 0.2917, 0.5938, 0.2917, 0.5938, 0.3333, 0.5625, 0.3333, 0.5938, 0.3333, 0.5938, 0.375, 0.5625, 0.375, 0.5312, 0.25, 0.5625, 0.25, 0.5625, 0.2917, 0.5625, 0.2917, 0.5625, 0.3333, 0.5312, 0.3333, 0.5625, 0.3333, 0.5625, 0.375, 0.5312, 0.375, 0.5312, 0.25, 0.5312, 0.2917, 0.5, 0.2917, 0.5312, 0.2917, 0.5312, 0.3333, 0.5, 0.3333, 0.5312, 0.3333, 0.5312, 0.375, 0.5, 0.375, 0.4688, 0.25, 0.5, 0.25, 0.5, 0.2917, 0.5, 0.2917, 0.5, 0.3333, 0.4688, 0.3333, 0.5, 0.3333, 0.5, 0.375, 0.4688, 0.375, 0.4375, 0.25, 0.4688, 0.25, 0.4688, 0.2917, 0.4375, 0.2917, 0.4688, 0.2917, 0.4688, 0.3333, 0.4375, 0.3333, 0.4688, 0.3333, 0.4688, 0.375, 0.4062, 0.25, 0.4375, 0.25, 0.4375, 0.2917, 0.4062, 0.2917, 0.4375, 0.2917, 0.4375, 0.3333, 0.4063, 0.3333, 0.4375, 0.3333, 0.4375, 0.375, 0.375, 0.25, 0.4062, 0.25, 0.4062, 0.2917, 0.375, 0.2917, 0.4062, 0.2917, 0.4063, 0.3333, 0.375, 0.3333, 0.4063, 0.3333, 0.4063, 0.375, 0.5938, 0.875, 0.5938, 0.9167, 0.5625, 0.9167, 0.5938, 0.9167, 0.5938, 0.9583, 0.5625, 0.9583, 0.5625, 0.875, 0.5625, 0.9167, 0.5312, 0.9167, 0.5625, 0.9167, 0.5625, 0.9583, 0.5312, 0.9583, 0.5312, 0.875, 0.5312, 0.9167, 0.5, 0.9167, 0.5312, 0.9167, 0.5312, 0.9583, 0.5, 0.9583, 0.5, 0.875, 0.5, 0.9167, 0.4687, 0.9167, 0.5, 0.9167, 0.5, 0.9583, 0.4688, 0.9583, 0.4688, 0.875, 0.4687, 0.9167, 0.4375, 0.9167, 0.4687, 0.9167, 0.4688, 0.9583, 0.4375, 0.9583, 0.4375, 0.875, 0.4375, 0.9167, 0.4063, 0.9167, 0.4375, 0.9167, 0.4375, 0.9583, 0.4062, 0.9583, 0.4063, 0.875, 0.4063, 0.9167, 0.375, 0.9167, 0.4063, 0.9167, 0.4062, 0.9583, 0.375, 0.9583, 0.7917, 0.5, 0.7917, 0.75, 0.75, 0.75, 0.8333, 0.5, 0.8333, 0.75, 0.7917, 0.75, 0.1667, 0.5, 0.1667, 0.75, 0.125, 0.75, 0.2083, 0.5, 0.2083, 0.75, 0.1667, 0.75, 0.375, 0.375, 0.375, 0.375, 0.375, 0.3333, 0.5938, 0.875, 0.625, 0.875, 0.625, 0.9167, 0.5938, 0.9167, 0.625, 0.9167, 0.625, 0.9583, 0.625, 0.25, 0.625, 0.2917, 0.5938, 0.2917, 0.625, 0.2917, 0.625, 0.3333, 0.5938, 0.3333, 0.625, 0.3333, 0.625, 0.375, 0.5938, 0.375, 0.2083, 0.5, 0.25, 0.5, 0.25, 0.75, 0.375, 0.875, 0.375, 0.9167, 0.375, 0.9167, 0.2083, 0.75, 0.2083, 0.5, 0.2083, 0.5, 0.0, 0.0, 0.0, 0.0, 0.0, 0.0])
me_cube_001.materials.append(mat_plant)
me_cube_001.use_remesh_fix_poles = True
me_cube_001.use_remesh_preserve_attributes = False
me_cube_001.use_mirror_vertex_groups = False
me_cube_001.update()
me_cube_002 = bpy.data.meshes.new('Cube.002')
me_cube_002.from_pydata([(-0.7825, 3.811, -0.8757), (-0.8524, 3.811, 0.8353), (-0.7825, 5.811, -0.8757), (-0.8524, 5.811, 0.8353), (-0.8396, 3.811, -0.75), (-0.9657, 3.811, -0.5), (-0.9298, 3.811, -0.25), (-0.9657, 3.811, 0.0), (-0.9341, 3.811, 0.25), (-0.9657, 3.811, 0.5), (-0.8833, 3.811, 0.6745), (-0.8833, 5.811, 0.6745), (-0.9657, 5.811, 0.5), (-0.9341, 5.811, 0.25), (-0.9657, 5.811, 0.0), (-0.9298, 5.811, -0.25), (-0.9657, 5.811, -0.5), (-0.8396, 5.811, -0.75), (-2.98e-08, 5.106, -1.268), (-0.1495, 1.0, -1.242), (-0.4308, 1.0, -0.9657), (-0.6667, 1.0, 1.0), (-0.3333, 1.0, 1.391), (2.98e-08, 5.106, 1.58), (-0.4308, -1.0, -0.9657), (-0.1495, -1.0, -1.242), (2.98e-08, 3.106, -1.268), (-2.98e-08, 3.106, 1.58), (-0.3333, -1.0, 1.391), (-0.6667, -1.0, 1.0), (-2.98e-08, 3.106, -0.75), (-0.2107, -1.0, -0.75), (-0.5501, -1.0, -0.75), (-2.98e-08, 3.106, -0.5), (-0.2853, -1.0, -0.5), (-0.5921, -1.0, -0.5), (-2.98e-08, 3.106, -0.25), (-0.3333, -1.0, -0.25), (-0.6667, -1.0, -0.25), (-2.98e-08, 3.106, 0.0), (-0.3333, -1.0, 0.0), (-0.6667, -1.0, 0.0), (-2.98e-08, 3.106, 0.25), (-0.3333, -1.0, 0.25), (-0.6667, -1.0, 0.25), (-2.98e-08, 3.106, 0.5), (-0.3333, -1.0, 0.5), (-0.6667, -1.0, 0.5), (-2.98e-08, 3.106, 0.75), (-0.3333, -1.0, 0.75), (-0.6667, -1.0, 0.75), (-0.5501, 1.0, -0.75), (-0.2107, 1.0, -0.75), (2.98e-08, 5.106, -0.75), (-0.5921, 1.0, -0.5), (-0.2853, 1.0, -0.5), (2.98e-08, 5.106, -0.5), (-0.6667, 1.0, -0.25), (-0.3333, 1.0, -0.25), (2.98e-08, 5.106, -0.25), (-0.6667, 1.0, 0.0), (-0.3333, 1.0, 0.0), (2.98e-08, 5.106, 0.0), (-0.6667, 1.0, 0.25), (-0.3333, 1.0, 0.25), (2.98e-08, 5.106, 0.25), (-0.6667, 1.0, 0.5), (-0.3333, 1.0, 0.5), (2.98e-08, 5.106, 0.5), (-0.6667, 1.0, 0.75), (-0.3333, 1.0, 0.75), (2.98e-08, 5.106, 0.75), (0.0, 5.106, -1.508), (-0.1208, 1.0, -1.482), (-0.1208, -1.0, -1.482), (0.0, 3.106, -1.508)], [], [(10, 1, 3, 11), (50, 29, 1, 10), (21, 3, 1, 29), (24, 32, 4, 0), (32, 35, 5, 4), (35, 38, 6, 5), (38, 41, 7, 6), (41, 44, 8, 7), (44, 47, 9, 8), (47, 50, 10, 9), (0, 4, 17, 2), (4, 5, 16, 17), (5, 6, 15, 16), (6, 7, 14, 15), (7, 8, 13, 14), (8, 9, 12, 13), (9, 10, 11, 12), (12, 11, 69, 66), (66, 69, 70, 67), (67, 70, 71, 68), (13, 12, 66, 63), (63, 66, 67, 64), (64, 67, 68, 65), (14, 13, 63, 60), (60, 63, 64, 61), (61, 64, 65, 62), (15, 14, 60, 57), (57, 60, 61, 58), (58, 61, 62, 59), (16, 15, 57, 54), (54, 57, 58, 55), (55, 58, 59, 56), (17, 16, 54, 51), (51, 54, 55, 52), (52, 55, 56, 53), (2, 17, 51, 20), (20, 51, 52, 19), (19, 52, 53, 18), (45, 48, 49, 46), (46, 49, 50, 47), (42, 45, 46, 43), (43, 46, 47, 44), (39, 42, 43, 40), (40, 43, 44, 41), (36, 39, 40, 37), (37, 40, 41, 38), (33, 36, 37, 34), (34, 37, 38, 35), (30, 33, 34, 31), (31, 34, 35, 32), (26, 30, 31, 25), (25, 31, 32, 24), (23, 22, 28, 27), (22, 21, 29, 28), (2, 20, 24, 0), (20, 19, 25, 24), (19, 18, 72, 73), (48, 27, 28, 49), (49, 28, 29, 50), (11, 3, 21, 69), (69, 21, 22, 70), (70, 22, 23, 71), (73, 72, 75, 74), (26, 25, 74, 75), (25, 19, 73, 74), (18, 26, 75, 72)])
_uv = me_cube_002.uv_layers.new(name='UVMap')
_uv.uv.foreach_set('vector', [0.5938, 0.0, 0.625, 0.0, 0.625, 0.25, 0.5938, 0.25, 0.5938, 0.9583, 0.625, 0.9583, 0.625, 1.0, 0.5938, 1.0, 0.8333, 0.5, 0.875, 0.5, 0.875, 0.75, 0.8333, 0.75, 0.375, 0.9583, 0.4062, 0.9583, 0.4062, 1.0, 0.375, 1.0, 0.4062, 0.9583, 0.4375, 0.9583, 0.4375, 1.0, 0.4062, 1.0, 0.4375, 0.9583, 0.4688, 0.9583, 0.4688, 1.0, 0.4375, 1.0, 0.4688, 0.9583, 0.5, 0.9583, 0.5, 1.0, 0.4688, 1.0, 0.5, 0.9583, 0.5312, 0.9583, 0.5312, 1.0, 0.5, 1.0, 0.5312, 0.9583, 0.5625, 0.9583, 0.5625, 1.0, 0.5312, 1.0, 0.5625, 0.9583, 0.5938, 0.9583, 0.5938, 1.0, 0.5625, 1.0, 0.375, 0.0, 0.4062, 0.0, 0.4062, 0.25, 0.375, 0.25, 0.4062, 0.0, 0.4375, 0.0, 0.4375, 0.25, 0.4062, 0.25, 0.4375, 0.0, 0.4688, 0.0, 0.4688, 0.25, 0.4375, 0.25, 0.4688, 0.0, 0.5, 0.0, 0.5, 0.25, 0.4688, 0.25, 0.5, 0.0, 0.5312, 0.0, 0.5312, 0.25, 0.5, 0.25, 0.5312, 0.0, 0.5625, 0.0, 0.5625, 0.25, 0.5312, 0.25, 0.5625, 0.0, 0.5938, 0.0, 0.5938, 0.25, 0.5625, 0.25, 0.5625, 0.25, 0.5938, 0.25, 0.5938, 0.2917, 0.5625, 0.2917, 0.5625, 0.2917, 0.5938, 0.2917, 0.5938, 0.3333, 0.5625, 0.3333, 0.5625, 0.3333, 0.5938, 0.3333, 0.5938, 0.375, 0.5625, 0.375, 0.5312, 0.25, 0.5625, 0.25, 0.5625, 0.2917, 0.5312, 0.2917, 0.5312, 0.2917, 0.5625, 0.2917, 0.5625, 0.3333, 0.5312, 0.3333, 0.5312, 0.3333, 0.5625, 0.3333, 0.5625, 0.375, 0.5312, 0.375, 0.5, 0.25, 0.5312, 0.25, 0.5312, 0.2917, 0.5, 0.2917, 0.5, 0.2917, 0.5312, 0.2917, 0.5312, 0.3333, 0.5, 0.3333, 0.5, 0.3333, 0.5312, 0.3333, 0.5312, 0.375, 0.5, 0.375, 0.4688, 0.25, 0.5, 0.25, 0.5, 0.2917, 0.4688, 0.2917, 0.4688, 0.2917, 0.5, 0.2917, 0.5, 0.3333, 0.4688, 0.3333, 0.4688, 0.3333, 0.5, 0.3333, 0.5, 0.375, 0.4688, 0.375, 0.4375, 0.25, 0.4688, 0.25, 0.4688, 0.2917, 0.4375, 0.2917, 0.4375, 0.2917, 0.4688, 0.2917, 0.4688, 0.3333, 0.4375, 0.3333, 0.4375, 0.3333, 0.4688, 0.3333, 0.4688, 0.375, 0.4375, 0.375, 0.4062, 0.25, 0.4375, 0.25, 0.4375, 0.2917, 0.4062, 0.2917, 0.4062, 0.2917, 0.4375, 0.2917, 0.4375, 0.3333, 0.4063, 0.3333, 0.4063, 0.3333, 0.4375, 0.3333, 0.4375, 0.375, 0.4063, 0.375, 0.375, 0.25, 0.4062, 0.25, 0.4062, 0.2917, 0.375, 0.2917, 0.375, 0.2917, 0.4062, 0.2917, 0.4063, 0.3333, 0.375, 0.3333, 0.375, 0.3333, 0.4063, 0.3333, 0.4063, 0.375, 0.375, 0.375, 0.5625, 0.875, 0.5938, 0.875, 0.5938, 0.9167, 0.5625, 0.9167, 0.5625, 0.9167, 0.5938, 0.9167, 0.5938, 0.9583, 0.5625, 0.9583, 0.5312, 0.875, 0.5625, 0.875, 0.5625, 0.9167, 0.5312, 0.9167, 0.5312, 0.9167, 0.5625, 0.9167, 0.5625, 0.9583, 0.5312, 0.9583, 0.5, 0.875, 0.5312, 0.875, 0.5312, 0.9167, 0.5, 0.9167, 0.5, 0.9167, 0.5312, 0.9167, 0.5312, 0.9583, 0.5, 0.9583, 0.4688, 0.875, 0.5, 0.875, 0.5, 0.9167, 0.4687, 0.9167, 0.4687, 0.9167, 0.5, 0.9167, 0.5, 0.9583, 0.4688, 0.9583, 0.4375, 0.875, 0.4688, 0.875, 0.4687, 0.9167, 0.4375, 0.9167, 0.4375, 0.9167, 0.4687, 0.9167, 0.4688, 0.9583, 0.4375, 0.9583, 0.4063, 0.875, 0.4375, 0.875, 0.4375, 0.9167, 0.4063, 0.9167, 0.4063, 0.9167, 0.4375, 0.9167, 0.4375, 0.9583, 0.4062, 0.9583, 0.375, 0.875, 0.4063, 0.875, 0.4063, 0.9167, 0.375, 0.9167, 0.375, 0.9167, 0.4063, 0.9167, 0.4062, 0.9583, 0.375, 0.9583, 0.75, 0.5, 0.7917, 0.5, 0.7917, 0.75, 0.75, 0.75, 0.7917, 0.5, 0.8333, 0.5, 0.8333, 0.75, 0.7917, 0.75, 0.125, 0.5, 0.1667, 0.5, 0.1667, 0.75, 0.125, 0.75, 0.1667, 0.5, 0.2083, 0.5, 0.2083, 0.75, 0.1667, 0.75, 0.375, 0.3333, 0.375, 0.375, 0.375, 0.375, 0.375, 0.3333, 0.5938, 0.875, 0.625, 0.875, 0.625, 0.9167, 0.5938, 0.9167, 0.5938, 0.9167, 0.625, 0.9167, 0.625, 0.9583, 0.5938, 0.9583, 0.5938, 0.25, 0.625, 0.25, 0.625, 0.2917, 0.5938, 0.2917, 0.5938, 0.2917, 0.625, 0.2917, 0.625, 0.3333, 0.5938, 0.3333, 0.5938, 0.3333, 0.625, 0.3333, 0.625, 0.375, 0.5938, 0.375, 0.2083, 0.5, 0.25, 0.5, 0.25, 0.75, 0.2083, 0.75, 0.375, 0.875, 0.375, 0.9167, 0.375, 0.9167, 0.375, 0.875, 0.2083, 0.75, 0.2083, 0.5, 0.2083, 0.5, 0.2083, 0.75, 0.0, 0.0, 0.0, 0.0, 0.0, 0.0, 0.0, 0.0])
me_cube_002.materials.append(mat_plant)
me_cube_002.use_remesh_fix_poles = True
me_cube_002.use_remesh_preserve_attributes = False
me_cube_002.use_mirror_vertex_groups = False
me_cube_002.update()
me_cube_003 = bpy.data.meshes.new('Cube.003')
me_cube_003.from_pydata([(-0.7825, 3.811, -0.8757), (-0.8524, 3.811, 0.8353), (-0.7825, 5.811, -0.8757), (-0.8524, 5.811, 0.8353), (-0.8396, 3.811, -0.75), (-0.9657, 3.811, -0.5), (-0.9298, 3.811, -0.25), (-0.9657, 3.811, 0.0), (-0.9341, 3.811, 0.25), (-0.9657, 3.811, 0.5), (-0.8833, 3.811, 0.6745), (-0.8833, 5.811, 0.6745), (-0.9657, 5.811, 0.5), (-0.9341, 5.811, 0.25), (-0.9657, 5.811, 0.0), (-0.9298, 5.811, -0.25), (-0.9657, 5.811, -0.5), (-0.8396, 5.811, -0.75), (-2.98e-08, 5.106, -1.268), (-0.1495, 1.0, -1.242), (-0.4308, 1.0, -0.9657), (-0.6667, 1.0, 1.0), (-0.3333, 1.0, 1.391), (2.98e-08, 5.106, 1.58), (-0.4308, -1.0, -0.9657), (-0.1495, -1.0, -1.242), (2.98e-08, 3.106, -1.268), (-2.98e-08, 3.106, 1.58), (-0.3333, -1.0, 1.391), (-0.6667, -1.0, 1.0), (-2.98e-08, 3.106, -0.75), (-0.2107, -1.0, -0.75), (-0.5501, -1.0, -0.75), (-2.98e-08, 3.106, -0.5), (-0.2853, -1.0, -0.5), (-0.5921, -1.0, -0.5), (-2.98e-08, 3.106, -0.25), (-0.3333, -1.0, -0.25), (-0.6667, -1.0, -0.25), (-2.98e-08, 3.106, 0.0), (-0.3333, -1.0, 0.0), (-0.6667, -1.0, 0.0), (-2.98e-08, 3.106, 0.25), (-0.3333, -1.0, 0.25), (-0.6667, -1.0, 0.25), (-2.98e-08, 3.106, 0.5), (-0.3333, -1.0, 0.5), (-0.6667, -1.0, 0.5), (-2.98e-08, 3.106, 0.75), (-0.3333, -1.0, 0.75), (-0.6667, -1.0, 0.75), (-0.5501, 1.0, -0.75), (-0.2107, 1.0, -0.75), (2.98e-08, 5.106, -0.75), (-0.5921, 1.0, -0.5), (-0.2853, 1.0, -0.5), (2.98e-08, 5.106, -0.5), (-0.6667, 1.0, -0.25), (-0.3333, 1.0, -0.25), (2.98e-08, 5.106, -0.25), (-0.6667, 1.0, 0.0), (-0.3333, 1.0, 0.0), (2.98e-08, 5.106, 0.0), (-0.6667, 1.0, 0.25), (-0.3333, 1.0, 0.25), (2.98e-08, 5.106, 0.25), (-0.6667, 1.0, 0.5), (-0.3333, 1.0, 0.5), (2.98e-08, 5.106, 0.5), (-0.6667, 1.0, 0.75), (-0.3333, 1.0, 0.75), (2.98e-08, 5.106, 0.75), (0.0, 5.106, -1.508), (-0.1208, 1.0, -1.482), (-0.1208, -1.0, -1.482), (0.0, 3.106, -1.508)], [], [(10, 1, 3, 11), (50, 29, 1, 10), (21, 3, 1, 29), (24, 32, 4, 0), (32, 35, 5, 4), (35, 38, 6, 5), (38, 41, 7, 6), (41, 44, 8, 7), (44, 47, 9, 8), (47, 50, 10, 9), (0, 4, 17, 2), (4, 5, 16, 17), (5, 6, 15, 16), (6, 7, 14, 15), (7, 8, 13, 14), (8, 9, 12, 13), (9, 10, 11, 12), (12, 11, 69, 66), (66, 69, 70, 67), (67, 70, 71, 68), (13, 12, 66, 63), (63, 66, 67, 64), (64, 67, 68, 65), (14, 13, 63, 60), (60, 63, 64, 61), (61, 64, 65, 62), (15, 14, 60, 57), (57, 60, 61, 58), (58, 61, 62, 59), (16, 15, 57, 54), (54, 57, 58, 55), (55, 58, 59, 56), (17, 16, 54, 51), (51, 54, 55, 52), (52, 55, 56, 53), (2, 17, 51, 20), (20, 51, 52, 19), (19, 52, 53, 18), (45, 48, 49, 46), (46, 49, 50, 47), (42, 45, 46, 43), (43, 46, 47, 44), (39, 42, 43, 40), (40, 43, 44, 41), (36, 39, 40, 37), (37, 40, 41, 38), (33, 36, 37, 34), (34, 37, 38, 35), (30, 33, 34, 31), (31, 34, 35, 32), (26, 30, 31, 25), (25, 31, 32, 24), (23, 22, 28, 27), (22, 21, 29, 28), (2, 20, 24, 0), (20, 19, 25, 24), (19, 18, 72, 73), (48, 27, 28, 49), (49, 28, 29, 50), (11, 3, 21, 69), (69, 21, 22, 70), (70, 22, 23, 71), (73, 72, 75, 74), (26, 25, 74, 75), (25, 19, 73, 74), (18, 26, 75, 72)])
_uv = me_cube_003.uv_layers.new(name='UVMap')
_uv.uv.foreach_set('vector', [0.5938, 0.0, 0.625, 0.0, 0.625, 0.25, 0.5938, 0.25, 0.5938, 0.9583, 0.625, 0.9583, 0.625, 1.0, 0.5938, 1.0, 0.8333, 0.5, 0.875, 0.5, 0.875, 0.75, 0.8333, 0.75, 0.375, 0.9583, 0.4062, 0.9583, 0.4062, 1.0, 0.375, 1.0, 0.4062, 0.9583, 0.4375, 0.9583, 0.4375, 1.0, 0.4062, 1.0, 0.4375, 0.9583, 0.4688, 0.9583, 0.4688, 1.0, 0.4375, 1.0, 0.4688, 0.9583, 0.5, 0.9583, 0.5, 1.0, 0.4688, 1.0, 0.5, 0.9583, 0.5312, 0.9583, 0.5312, 1.0, 0.5, 1.0, 0.5312, 0.9583, 0.5625, 0.9583, 0.5625, 1.0, 0.5312, 1.0, 0.5625, 0.9583, 0.5938, 0.9583, 0.5938, 1.0, 0.5625, 1.0, 0.375, 0.0, 0.4062, 0.0, 0.4062, 0.25, 0.375, 0.25, 0.4062, 0.0, 0.4375, 0.0, 0.4375, 0.25, 0.4062, 0.25, 0.4375, 0.0, 0.4688, 0.0, 0.4688, 0.25, 0.4375, 0.25, 0.4688, 0.0, 0.5, 0.0, 0.5, 0.25, 0.4688, 0.25, 0.5, 0.0, 0.5312, 0.0, 0.5312, 0.25, 0.5, 0.25, 0.5312, 0.0, 0.5625, 0.0, 0.5625, 0.25, 0.5312, 0.25, 0.5625, 0.0, 0.5938, 0.0, 0.5938, 0.25, 0.5625, 0.25, 0.5625, 0.25, 0.5938, 0.25, 0.5938, 0.2917, 0.5625, 0.2917, 0.5625, 0.2917, 0.5938, 0.2917, 0.5938, 0.3333, 0.5625, 0.3333, 0.5625, 0.3333, 0.5938, 0.3333, 0.5938, 0.375, 0.5625, 0.375, 0.5312, 0.25, 0.5625, 0.25, 0.5625, 0.2917, 0.5312, 0.2917, 0.5312, 0.2917, 0.5625, 0.2917, 0.5625, 0.3333, 0.5312, 0.3333, 0.5312, 0.3333, 0.5625, 0.3333, 0.5625, 0.375, 0.5312, 0.375, 0.5, 0.25, 0.5312, 0.25, 0.5312, 0.2917, 0.5, 0.2917, 0.5, 0.2917, 0.5312, 0.2917, 0.5312, 0.3333, 0.5, 0.3333, 0.5, 0.3333, 0.5312, 0.3333, 0.5312, 0.375, 0.5, 0.375, 0.4688, 0.25, 0.5, 0.25, 0.5, 0.2917, 0.4688, 0.2917, 0.4688, 0.2917, 0.5, 0.2917, 0.5, 0.3333, 0.4688, 0.3333, 0.4688, 0.3333, 0.5, 0.3333, 0.5, 0.375, 0.4688, 0.375, 0.4375, 0.25, 0.4688, 0.25, 0.4688, 0.2917, 0.4375, 0.2917, 0.4375, 0.2917, 0.4688, 0.2917, 0.4688, 0.3333, 0.4375, 0.3333, 0.4375, 0.3333, 0.4688, 0.3333, 0.4688, 0.375, 0.4375, 0.375, 0.4062, 0.25, 0.4375, 0.25, 0.4375, 0.2917, 0.4062, 0.2917, 0.4062, 0.2917, 0.4375, 0.2917, 0.4375, 0.3333, 0.4063, 0.3333, 0.4063, 0.3333, 0.4375, 0.3333, 0.4375, 0.375, 0.4063, 0.375, 0.375, 0.25, 0.4062, 0.25, 0.4062, 0.2917, 0.375, 0.2917, 0.375, 0.2917, 0.4062, 0.2917, 0.4063, 0.3333, 0.375, 0.3333, 0.375, 0.3333, 0.4063, 0.3333, 0.4063, 0.375, 0.375, 0.375, 0.5625, 0.875, 0.5938, 0.875, 0.5938, 0.9167, 0.5625, 0.9167, 0.5625, 0.9167, 0.5938, 0.9167, 0.5938, 0.9583, 0.5625, 0.9583, 0.5312, 0.875, 0.5625, 0.875, 0.5625, 0.9167, 0.5312, 0.9167, 0.5312, 0.9167, 0.5625, 0.9167, 0.5625, 0.9583, 0.5312, 0.9583, 0.5, 0.875, 0.5312, 0.875, 0.5312, 0.9167, 0.5, 0.9167, 0.5, 0.9167, 0.5312, 0.9167, 0.5312, 0.9583, 0.5, 0.9583, 0.4688, 0.875, 0.5, 0.875, 0.5, 0.9167, 0.4687, 0.9167, 0.4687, 0.9167, 0.5, 0.9167, 0.5, 0.9583, 0.4688, 0.9583, 0.4375, 0.875, 0.4688, 0.875, 0.4687, 0.9167, 0.4375, 0.9167, 0.4375, 0.9167, 0.4687, 0.9167, 0.4688, 0.9583, 0.4375, 0.9583, 0.4063, 0.875, 0.4375, 0.875, 0.4375, 0.9167, 0.4063, 0.9167, 0.4063, 0.9167, 0.4375, 0.9167, 0.4375, 0.9583, 0.4062, 0.9583, 0.375, 0.875, 0.4063, 0.875, 0.4063, 0.9167, 0.375, 0.9167, 0.375, 0.9167, 0.4063, 0.9167, 0.4062, 0.9583, 0.375, 0.9583, 0.75, 0.5, 0.7917, 0.5, 0.7917, 0.75, 0.75, 0.75, 0.7917, 0.5, 0.8333, 0.5, 0.8333, 0.75, 0.7917, 0.75, 0.125, 0.5, 0.1667, 0.5, 0.1667, 0.75, 0.125, 0.75, 0.1667, 0.5, 0.2083, 0.5, 0.2083, 0.75, 0.1667, 0.75, 0.375, 0.3333, 0.375, 0.375, 0.375, 0.375, 0.375, 0.3333, 0.5938, 0.875, 0.625, 0.875, 0.625, 0.9167, 0.5938, 0.9167, 0.5938, 0.9167, 0.625, 0.9167, 0.625, 0.9583, 0.5938, 0.9583, 0.5938, 0.25, 0.625, 0.25, 0.625, 0.2917, 0.5938, 0.2917, 0.5938, 0.2917, 0.625, 0.2917, 0.625, 0.3333, 0.5938, 0.3333, 0.5938, 0.3333, 0.625, 0.3333, 0.625, 0.375, 0.5938, 0.375, 0.2083, 0.5, 0.25, 0.5, 0.25, 0.75, 0.2083, 0.75, 0.375, 0.875, 0.375, 0.9167, 0.375, 0.9167, 0.375, 0.875, 0.2083, 0.75, 0.2083, 0.5, 0.2083, 0.5, 0.2083, 0.75, 0.0, 0.0, 0.0, 0.0, 0.0, 0.0, 0.0, 0.0])
me_cube_003.materials.append(mat_plant)
me_cube_003.use_remesh_fix_poles = True
me_cube_003.use_remesh_preserve_attributes = False
me_cube_003.use_mirror_vertex_groups = False
me_cube_003.update()
me_cube_004 = bpy.data.meshes.new('Cube.004')
me_cube_004.from_pydata([(-0.7825, 3.811, -0.8757), (-0.8524, 3.811, 0.8353), (-0.7825, 5.811, -0.8757), (-0.8524, 5.811, 0.8353), (-0.8396, 3.811, -0.75), (-0.9657, 3.811, -0.5), (-0.9298, 3.811, -0.25), (-0.9657, 3.811, 0.0), (-0.9341, 3.811, 0.25), (-0.9657, 3.811, 0.5), (-0.8833, 3.811, 0.6745), (-0.8833, 5.811, 0.6745), (-0.9657, 5.811, 0.5), (-0.9341, 5.811, 0.25), (-0.9657, 5.811, 0.0), (-0.9298, 5.811, -0.25), (-0.9657, 5.811, -0.5), (-0.8396, 5.811, -0.75), (-2.98e-08, 5.106, -1.268), (-0.1495, 1.0, -1.242), (-0.4308, 1.0, -0.9657), (-0.6667, 1.0, 1.0), (-0.3333, 1.0, 1.391), (2.98e-08, 5.106, 1.58), (-0.4308, -1.0, -0.9657), (-0.1495, -1.0, -1.242), (2.98e-08, 3.106, -1.268), (-2.98e-08, 3.106, 1.58), (-0.3333, -1.0, 1.391), (-0.6667, -1.0, 1.0), (-2.98e-08, 3.106, -0.75), (-0.2107, -1.0, -0.75), (-0.5501, -1.0, -0.75), (-2.98e-08, 3.106, -0.5), (-0.2853, -1.0, -0.5), (-0.5921, -1.0, -0.5), (-2.98e-08, 3.106, -0.25), (-0.3333, -1.0, -0.25), (-0.6667, -1.0, -0.25), (-2.98e-08, 3.106, 0.0), (-0.3333, -1.0, 0.0), (-0.6667, -1.0, 0.0), (-2.98e-08, 3.106, 0.25), (-0.3333, -1.0, 0.25), (-0.6667, -1.0, 0.25), (-2.98e-08, 3.106, 0.5), (-0.3333, -1.0, 0.5), (-0.6667, -1.0, 0.5), (-2.98e-08, 3.106, 0.75), (-0.3333, -1.0, 0.75), (-0.6667, -1.0, 0.75), (-0.5501, 1.0, -0.75), (-0.2107, 1.0, -0.75), (2.98e-08, 5.106, -0.75), (-0.5921, 1.0, -0.5), (-0.2853, 1.0, -0.5), (2.98e-08, 5.106, -0.5), (-0.6667, 1.0, -0.25), (-0.3333, 1.0, -0.25), (2.98e-08, 5.106, -0.25), (-0.6667, 1.0, 0.0), (-0.3333, 1.0, 0.0), (2.98e-08, 5.106, 0.0), (-0.6667, 1.0, 0.25), (-0.3333, 1.0, 0.25), (2.98e-08, 5.106, 0.25), (-0.6667, 1.0, 0.5), (-0.3333, 1.0, 0.5), (2.98e-08, 5.106, 0.5), (-0.6667, 1.0, 0.75), (-0.3333, 1.0, 0.75), (2.98e-08, 5.106, 0.75), (0.0, 5.106, -1.508), (-0.1208, 1.0, -1.482), (-0.1208, -1.0, -1.482), (0.0, 3.106, -1.508)], [], [(1, 11, 10), (50, 1, 10), (21, 1, 29), (32, 0, 24), (35, 4, 32), (38, 5, 35), (41, 6, 38), (41, 8, 7), (47, 8, 44), (47, 10, 9), (4, 2, 0), (5, 17, 4), (6, 16, 5), (7, 15, 6), (8, 14, 7), (9, 13, 8), (10, 12, 9), (11, 66, 12), (69, 67, 66), (70, 68, 67), (13, 66, 63), (66, 64, 63), (67, 65, 64), (13, 60, 14), (63, 61, 60), (64, 62, 61), (15, 60, 57), (60, 58, 57), (61, 59, 58), (16, 57, 54), (54, 58, 55), (55, 59, 56), (17, 54, 51), (51, 55, 52), (52, 56, 53), (2, 51, 20), (20, 52, 19), (19, 53, 18), (48, 46, 45), (49, 47, 46), (45, 43, 42), (46, 44, 43), (42, 40, 39), (43, 41, 40), (39, 37, 36), (40, 38, 37), (36, 34, 33), (37, 35, 34), (33, 31, 30), (34, 32, 31), (30, 25, 26), (31, 24, 25), (22, 27, 23), (21, 28, 22), (20, 0, 2), (19, 24, 20), (18, 73, 19), (48, 28, 49), (49, 29, 50), (3, 69, 11), (21, 70, 69), (22, 71, 70), (73, 75, 74), (26, 74, 75), (25, 73, 74), (26, 72, 18), (1, 3, 11), (50, 29, 1), (21, 3, 1), (32, 4, 0), (35, 5, 4), (38, 6, 5), (41, 7, 6), (41, 44, 8), (47, 9, 8), (47, 50, 10), (4, 17, 2), (5, 16, 17), (6, 15, 16), (7, 14, 15), (8, 13, 14), (9, 12, 13), (10, 11, 12), (11, 69, 66), (69, 70, 67), (70, 71, 68), (13, 12, 66), (66, 67, 64), (67, 68, 65), (13, 63, 60), (63, 64, 61), (64, 65, 62), (15, 14, 60), (60, 61, 58), (61, 62, 59), (16, 15, 57), (54, 57, 58), (55, 58, 59), (17, 16, 54), (51, 54, 55), (52, 55, 56), (2, 17, 51), (20, 51, 52), (19, 52, 53), (48, 49, 46), (49, 50, 47), (45, 46, 43), (46, 47, 44), (42, 43, 40), (43, 44, 41), (39, 40, 37), (40, 41, 38), (36, 37, 34), (37, 38, 35), (33, 34, 31), (34, 35, 32), (30, 31, 25), (31, 32, 24), (22, 28, 27), (21, 29, 28), (20, 24, 0), (19, 25, 24), (18, 72, 73), (48, 27, 28), (49, 28, 29), (3, 21, 69), (21, 22, 70), (22, 23, 71), (73, 72, 75), (26, 25, 74), (25, 19, 73), (26, 75, 72)])
_uv = me_cube_004.uv_layers.new(name='UVMap')
_uv.uv.foreach_set('vector', [0.625, 0.0, 0.5938, 0.25, 0.5938, 0.0, 0.5938, 0.9583, 0.625, 1.0, 0.5938, 1.0, 0.8333, 0.5, 0.875, 0.75, 0.8333, 0.75, 0.4062, 0.9583, 0.375, 1.0, 0.375, 0.9583, 0.4375, 0.9583, 0.4062, 1.0, 0.4062, 0.9583, 0.4688, 0.9583, 0.4375, 1.0, 0.4375, 0.9583, 0.5, 0.9583, 0.4688, 1.0, 0.4688, 0.9583, 0.5, 0.9583, 0.5312, 1.0, 0.5, 1.0, 0.5625, 0.9583, 0.5312, 1.0, 0.5312, 0.9583, 0.5625, 0.9583, 0.5938, 1.0, 0.5625, 1.0, 0.4062, 0.0, 0.375, 0.25, 0.375, 0.0, 0.4375, 0.0, 0.4062, 0.25, 0.4062, 0.0, 0.4688, 0.0, 0.4375, 0.25, 0.4375, 0.0, 0.5, 0.0, 0.4688, 0.25, 0.4688, 0.0, 0.5312, 0.0, 0.5, 0.25, 0.5, 0.0, 0.5625, 0.0, 0.5312, 0.25, 0.5312, 0.0, 0.5938, 0.0, 0.5625, 0.25, 0.5625, 0.0, 0.5938, 0.25, 0.5625, 0.2917, 0.5625, 0.25, 0.5938, 0.2917, 0.5625, 0.3333, 0.5625, 0.2917, 0.5938, 0.3333, 0.5625, 0.375, 0.5625, 0.3333, 0.5312, 0.25, 0.5625, 0.2917, 0.5312, 0.2917, 0.5625, 0.2917, 0.5312, 0.3333, 0.5312, 0.2917, 0.5625, 0.3333, 0.5312, 0.375, 0.5312, 0.3333, 0.5312, 0.25, 0.5, 0.2917, 0.5, 0.25, 0.5312, 0.2917, 0.5, 0.3333, 0.5, 0.2917, 0.5312, 0.3333, 0.5, 0.375, 0.5, 0.3333, 0.4688, 0.25, 0.5, 0.2917, 0.4688, 0.2917, 0.5, 0.2917, 0.4688, 0.3333, 0.4688, 0.2917, 0.5, 0.3333, 0.4688, 0.375, 0.4688, 0.3333, 0.4375, 0.25, 0.4688, 0.2917, 0.4375, 0.2917, 0.4375, 0.2917, 0.4688, 0.3333, 0.4375, 0.3333, 0.4375, 0.3333, 0.4688, 0.375, 0.4375, 0.375, 0.4062, 0.25, 0.4375, 0.2917, 0.4062, 0.2917, 0.4062, 0.2917, 0.4375, 0.3333, 0.4063, 0.3333, 0.4063, 0.3333, 0.4375, 0.375, 0.4063, 0.375, 0.375, 0.25, 0.4062, 0.2917, 0.375, 0.2917, 0.375, 0.2917, 0.4063, 0.3333, 0.375, 0.3333, 0.375, 0.3333, 0.4063, 0.375, 0.375, 0.375, 0.5938, 0.875, 0.5625, 0.9167, 0.5625, 0.875, 0.5938, 0.9167, 0.5625, 0.9583, 0.5625, 0.9167, 0.5625, 0.875, 0.5312, 0.9167, 0.5312, 0.875, 0.5625, 0.9167, 0.5312, 0.9583, 0.5312, 0.9167, 0.5312, 0.875, 0.5, 0.9167, 0.5, 0.875, 0.5312, 0.9167, 0.5, 0.9583, 0.5, 0.9167, 0.5, 0.875, 0.4687, 0.9167, 0.4688, 0.875, 0.5, 0.9167, 0.4688, 0.9583, 0.4687, 0.9167, 0.4688, 0.875, 0.4375, 0.9167, 0.4375, 0.875, 0.4687, 0.9167, 0.4375, 0.9583, 0.4375, 0.9167, 0.4375, 0.875, 0.4063, 0.9167, 0.4063, 0.875, 0.4375, 0.9167, 0.4062, 0.9583, 0.4063, 0.9167, 0.4063, 0.875, 0.375, 0.9167, 0.375, 0.875, 0.4063, 0.9167, 0.375, 0.9583, 0.375, 0.9167, 0.7917, 0.5, 0.75, 0.75, 0.75, 0.5, 0.8333, 0.5, 0.7917, 0.75, 0.7917, 0.5, 0.1667, 0.5, 0.125, 0.75, 0.125, 0.5, 0.2083, 0.5, 0.1667, 0.75, 0.1667, 0.5, 0.375, 0.375, 0.375, 0.3333, 0.375, 0.3333, 0.5938, 0.875, 0.625, 0.9167, 0.5938, 0.9167, 0.5938, 0.9167, 0.625, 0.9583, 0.5938, 0.9583, 0.625, 0.25, 0.5938, 0.2917, 0.5938, 0.25, 0.625, 0.2917, 0.5938, 0.3333, 0.5938, 0.2917, 0.625, 0.3333, 0.5938, 0.375, 0.5938, 0.3333, 0.2083, 0.5, 0.25, 0.75, 0.2083, 0.75, 0.375, 0.875, 0.375, 0.9167, 0.375, 0.875, 0.2083, 0.75, 0.2083, 0.5, 0.2083, 0.75, 0.0, 0.0, 0.0, 0.0, 0.0, 0.0, 0.625, 0.0, 0.625, 0.25, 0.5938, 0.25, 0.5938, 0.9583, 0.625, 0.9583, 0.625, 1.0, 0.8333, 0.5, 0.875, 0.5, 0.875, 0.75, 0.4062, 0.9583, 0.4062, 1.0, 0.375, 1.0, 0.4375, 0.9583, 0.4375, 1.0, 0.4062, 1.0, 0.4688, 0.9583, 0.4688, 1.0, 0.4375, 1.0, 0.5, 0.9583, 0.5, 1.0, 0.4688, 1.0, 0.5, 0.9583, 0.5312, 0.9583, 0.5312, 1.0, 0.5625, 0.9583, 0.5625, 1.0, 0.5312, 1.0, 0.5625, 0.9583, 0.5938, 0.9583, 0.5938, 1.0, 0.4062, 0.0, 0.4062, 0.25, 0.375, 0.25, 0.4375, 0.0, 0.4375, 0.25, 0.4062, 0.25, 0.4688, 0.0, 0.4688, 0.25, 0.4375, 0.25, 0.5, 0.0, 0.5, 0.25, 0.4688, 0.25, 0.5312, 0.0, 0.5312, 0.25, 0.5, 0.25, 0.5625, 0.0, 0.5625, 0.25, 0.5312, 0.25, 0.5938, 0.0, 0.5938, 0.25, 0.5625, 0.25, 0.5938, 0.25, 0.5938, 0.2917, 0.5625, 0.2917, 0.5938, 0.2917, 0.5938, 0.3333, 0.5625, 0.3333, 0.5938, 0.3333, 0.5938, 0.375, 0.5625, 0.375, 0.5312, 0.25, 0.5625, 0.25, 0.5625, 0.2917, 0.5625, 0.2917, 0.5625, 0.3333, 0.5312, 0.3333, 0.5625, 0.3333, 0.5625, 0.375, 0.5312, 0.375, 0.5312, 0.25, 0.5312, 0.2917, 0.5, 0.2917, 0.5312, 0.2917, 0.5312, 0.3333, 0.5, 0.3333, 0.5312, 0.3333, 0.5312, 0.375, 0.5, 0.375, 0.4688, 0.25, 0.5, 0.25, 0.5, 0.2917, 0.5, 0.2917, 0.5, 0.3333, 0.4688, 0.3333, 0.5, 0.3333, 0.5, 0.375, 0.4688, 0.375, 0.4375, 0.25, 0.4688, 0.25, 0.4688, 0.2917, 0.4375, 0.2917, 0.4688, 0.2917, 0.4688, 0.3333, 0.4375, 0.3333, 0.4688, 0.3333, 0.4688, 0.375, 0.4062, 0.25, 0.4375, 0.25, 0.4375, 0.2917, 0.4062, 0.2917, 0.4375, 0.2917, 0.4375, 0.3333, 0.4063, 0.3333, 0.4375, 0.3333, 0.4375, 0.375, 0.375, 0.25, 0.4062, 0.25, 0.4062, 0.2917, 0.375, 0.2917, 0.4062, 0.2917, 0.4063, 0.3333, 0.375, 0.3333, 0.4063, 0.3333, 0.4063, 0.375, 0.5938, 0.875, 0.5938, 0.9167, 0.5625, 0.9167, 0.5938, 0.9167, 0.5938, 0.9583, 0.5625, 0.9583, 0.5625, 0.875, 0.5625, 0.9167, 0.5312, 0.9167, 0.5625, 0.9167, 0.5625, 0.9583, 0.5312, 0.9583, 0.5312, 0.875, 0.5312, 0.9167, 0.5, 0.9167, 0.5312, 0.9167, 0.5312, 0.9583, 0.5, 0.9583, 0.5, 0.875, 0.5, 0.9167, 0.4687, 0.9167, 0.5, 0.9167, 0.5, 0.9583, 0.4688, 0.9583, 0.4688, 0.875, 0.4687, 0.9167, 0.4375, 0.9167, 0.4687, 0.9167, 0.4688, 0.9583, 0.4375, 0.9583, 0.4375, 0.875, 0.4375, 0.9167, 0.4063, 0.9167, 0.4375, 0.9167, 0.4375, 0.9583, 0.4062, 0.9583, 0.4063, 0.875, 0.4063, 0.9167, 0.375, 0.9167, 0.4063, 0.9167, 0.4062, 0.9583, 0.375, 0.9583, 0.7917, 0.5, 0.7917, 0.75, 0.75, 0.75, 0.8333, 0.5, 0.8333, 0.75, 0.7917, 0.75, 0.1667, 0.5, 0.1667, 0.75, 0.125, 0.75, 0.2083, 0.5, 0.2083, 0.75, 0.1667, 0.75, 0.375, 0.375, 0.375, 0.375, 0.375, 0.3333, 0.5938, 0.875, 0.625, 0.875, 0.625, 0.9167, 0.5938, 0.9167, 0.625, 0.9167, 0.625, 0.9583, 0.625, 0.25, 0.625, 0.2917, 0.5938, 0.2917, 0.625, 0.2917, 0.625, 0.3333, 0.5938, 0.3333, 0.625, 0.3333, 0.625, 0.375, 0.5938, 0.375, 0.2083, 0.5, 0.25, 0.5, 0.25, 0.75, 0.375, 0.875, 0.375, 0.9167, 0.375, 0.9167, 0.2083, 0.75, 0.2083, 0.5, 0.2083, 0.5, 0.0, 0.0, 0.0, 0.0, 0.0, 0.0])
me_cube_004.materials.append(mat_plant)
me_cube_004.use_remesh_fix_poles = True
me_cube_004.use_remesh_preserve_attributes = False
me_cube_004.use_mirror_vertex_groups = False
me_cube_004.update()
me_cube_005 = bpy.data.meshes.new('Cube.005')
me_cube_005.from_pydata([(-0.7825, 3.811, -0.8757), (-0.8524, 3.811, 0.8353), (-0.7825, 5.811, -0.8757), (-0.8524, 5.811, 0.8353), (-0.8396, 3.811, -0.75), (-0.9657, 3.811, -0.5), (-0.9298, 3.811, -0.25), (-0.9657, 3.811, 0.0), (-0.9341, 3.811, 0.25), (-0.9657, 3.811, 0.5), (-0.8833, 3.811, 0.6745), (-0.8833, 5.811, 0.6745), (-0.9657, 5.811, 0.5), (-0.9341, 5.811, 0.25), (-0.9657, 5.811, 0.0), (-0.9298, 5.811, -0.25), (-0.9657, 5.811, -0.5), (-0.8396, 5.811, -0.75), (-2.98e-08, 5.106, -1.268), (-0.1495, 1.0, -1.242), (-0.4308, 1.0, -0.9657), (-0.6667, 1.0, 1.0), (-0.3333, 1.0, 1.391), (2.98e-08, 5.106, 1.58), (-0.4308, -1.0, -0.9657), (-0.1495, -1.0, -1.242), (2.98e-08, 3.106, -1.268), (-2.98e-08, 3.106, 1.58), (-0.3333, -1.0, 1.391), (-0.6667, -1.0, 1.0), (-2.98e-08, 3.106, -0.75), (-0.2107, -1.0, -0.75), (-0.5501, -1.0, -0.75), (-2.98e-08, 3.106, -0.5), (-0.2853, -1.0, -0.5), (-0.5921, -1.0, -0.5), (-2.98e-08, 3.106, -0.25), (-0.3333, -1.0, -0.25), (-0.6667, -1.0, -0.25), (-2.98e-08, 3.106, 0.0), (-0.3333, -1.0, 0.0), (-0.6667, -1.0, 0.0), (-2.98e-08, 3.106, 0.25), (-0.3333, -1.0, 0.25), (-0.6667, -1.0, 0.25), (-2.98e-08, 3.106, 0.5), (-0.3333, -1.0, 0.5), (-0.6667, -1.0, 0.5), (-2.98e-08, 3.106, 0.75), (-0.3333, -1.0, 0.75), (-0.6667, -1.0, 0.75), (-0.5501, 1.0, -0.75), (-0.2107, 1.0, -0.75), (2.98e-08, 5.106, -0.75), (-0.5921, 1.0, -0.5), (-0.2853, 1.0, -0.5), (2.98e-08, 5.106, -0.5), (-0.6667, 1.0, -0.25), (-0.3333, 1.0, -0.25), (2.98e-08, 5.106, -0.25), (-0.6667, 1.0, 0.0), (-0.3333, 1.0, 0.0), (2.98e-08, 5.106, 0.0), (-0.6667, 1.0, 0.25), (-0.3333, 1.0, 0.25), (2.98e-08, 5.106, 0.25), (-0.6667, 1.0, 0.5), (-0.3333, 1.0, 0.5), (2.98e-08, 5.106, 0.5), (-0.6667, 1.0, 0.75), (-0.3333, 1.0, 0.75), (2.98e-08, 5.106, 0.75), (0.0, 5.106, -1.508), (-0.1208, 1.0, -1.482), (-0.1208, -1.0, -1.482), (0.0, 3.106, -1.508)], [], [(1, 11, 10), (50, 1, 10), (21, 1, 29), (32, 0, 24), (35, 4, 32), (38, 5, 35), (41, 6, 38), (41, 8, 7), (47, 8, 44), (47, 10, 9), (4, 2, 0), (5, 17, 4), (6, 16, 5), (7, 15, 6), (8, 14, 7), (9, 13, 8), (10, 12, 9), (11, 66, 12), (69, 67, 66), (70, 68, 67), (13, 66, 63), (66, 64, 63), (67, 65, 64), (13, 60, 14), (63, 61, 60), (64, 62, 61), (15, 60, 57), (60, 58, 57), (61, 59, 58), (16, 57, 54), (54, 58, 55), (55, 59, 56), (17, 54, 51), (51, 55, 52), (52, 56, 53), (2, 51, 20), (20, 52, 19), (19, 53, 18), (48, 46, 45), (49, 47, 46), (45, 43, 42), (46, 44, 43), (42, 40, 39), (43, 41, 40), (39, 37, 36), (40, 38, 37), (36, 34, 33), (37, 35, 34), (33, 31, 30), (34, 32, 31), (30, 25, 26), (31, 24, 25), (22, 27, 23), (21, 28, 22), (20, 0, 2), (19, 24, 20), (18, 73, 19), (48, 28, 49), (49, 29, 50), (3, 69, 11), (21, 70, 69), (22, 71, 70), (73, 75, 74), (26, 74, 75), (25, 73, 74), (26, 72, 18), (1, 3, 11), (50, 29, 1), (21, 3, 1), (32, 4, 0), (35, 5, 4), (38, 6, 5), (41, 7, 6), (41, 44, 8), (47, 9, 8), (47, 50, 10), (4, 17, 2), (5, 16, 17), (6, 15, 16), (7, 14, 15), (8, 13, 14), (9, 12, 13), (10, 11, 12), (11, 69, 66), (69, 70, 67), (70, 71, 68), (13, 12, 66), (66, 67, 64), (67, 68, 65), (13, 63, 60), (63, 64, 61), (64, 65, 62), (15, 14, 60), (60, 61, 58), (61, 62, 59), (16, 15, 57), (54, 57, 58), (55, 58, 59), (17, 16, 54), (51, 54, 55), (52, 55, 56), (2, 17, 51), (20, 51, 52), (19, 52, 53), (48, 49, 46), (49, 50, 47), (45, 46, 43), (46, 47, 44), (42, 43, 40), (43, 44, 41), (39, 40, 37), (40, 41, 38), (36, 37, 34), (37, 38, 35), (33, 34, 31), (34, 35, 32), (30, 31, 25), (31, 32, 24), (22, 28, 27), (21, 29, 28), (20, 24, 0), (19, 25, 24), (18, 72, 73), (48, 27, 28), (49, 28, 29), (3, 21, 69), (21, 22, 70), (22, 23, 71), (73, 72, 75), (26, 25, 74), (25, 19, 73), (26, 75, 72)])
_uv = me_cube_005.uv_layers.new(name='UVMap')
_uv.uv.foreach_set('vector', [0.625, 0.0, 0.5938, 0.25, 0.5938, 0.0, 0.5938, 0.9583, 0.625, 1.0, 0.5938, 1.0, 0.8333, 0.5, 0.875, 0.75, 0.8333, 0.75, 0.4062, 0.9583, 0.375, 1.0, 0.375, 0.9583, 0.4375, 0.9583, 0.4062, 1.0, 0.4062, 0.9583, 0.4688, 0.9583, 0.4375, 1.0, 0.4375, 0.9583, 0.5, 0.9583, 0.4688, 1.0, 0.4688, 0.9583, 0.5, 0.9583, 0.5312, 1.0, 0.5, 1.0, 0.5625, 0.9583, 0.5312, 1.0, 0.5312, 0.9583, 0.5625, 0.9583, 0.5938, 1.0, 0.5625, 1.0, 0.4062, 0.0, 0.375, 0.25, 0.375, 0.0, 0.4375, 0.0, 0.4062, 0.25, 0.4062, 0.0, 0.4688, 0.0, 0.4375, 0.25, 0.4375, 0.0, 0.5, 0.0, 0.4688, 0.25, 0.4688, 0.0, 0.5312, 0.0, 0.5, 0.25, 0.5, 0.0, 0.5625, 0.0, 0.5312, 0.25, 0.5312, 0.0, 0.5938, 0.0, 0.5625, 0.25, 0.5625, 0.0, 0.5938, 0.25, 0.5625, 0.2917, 0.5625, 0.25, 0.5938, 0.2917, 0.5625, 0.3333, 0.5625, 0.2917, 0.5938, 0.3333, 0.5625, 0.375, 0.5625, 0.3333, 0.5312, 0.25, 0.5625, 0.2917, 0.5312, 0.2917, 0.5625, 0.2917, 0.5312, 0.3333, 0.5312, 0.2917, 0.5625, 0.3333, 0.5312, 0.375, 0.5312, 0.3333, 0.5312, 0.25, 0.5, 0.2917, 0.5, 0.25, 0.5312, 0.2917, 0.5, 0.3333, 0.5, 0.2917, 0.5312, 0.3333, 0.5, 0.375, 0.5, 0.3333, 0.4688, 0.25, 0.5, 0.2917, 0.4688, 0.2917, 0.5, 0.2917, 0.4688, 0.3333, 0.4688, 0.2917, 0.5, 0.3333, 0.4688, 0.375, 0.4688, 0.3333, 0.4375, 0.25, 0.4688, 0.2917, 0.4375, 0.2917, 0.4375, 0.2917, 0.4688, 0.3333, 0.4375, 0.3333, 0.4375, 0.3333, 0.4688, 0.375, 0.4375, 0.375, 0.4062, 0.25, 0.4375, 0.2917, 0.4062, 0.2917, 0.4062, 0.2917, 0.4375, 0.3333, 0.4063, 0.3333, 0.4063, 0.3333, 0.4375, 0.375, 0.4063, 0.375, 0.375, 0.25, 0.4062, 0.2917, 0.375, 0.2917, 0.375, 0.2917, 0.4063, 0.3333, 0.375, 0.3333, 0.375, 0.3333, 0.4063, 0.375, 0.375, 0.375, 0.5938, 0.875, 0.5625, 0.9167, 0.5625, 0.875, 0.5938, 0.9167, 0.5625, 0.9583, 0.5625, 0.9167, 0.5625, 0.875, 0.5312, 0.9167, 0.5312, 0.875, 0.5625, 0.9167, 0.5312, 0.9583, 0.5312, 0.9167, 0.5312, 0.875, 0.5, 0.9167, 0.5, 0.875, 0.5312, 0.9167, 0.5, 0.9583, 0.5, 0.9167, 0.5, 0.875, 0.4687, 0.9167, 0.4688, 0.875, 0.5, 0.9167, 0.4688, 0.9583, 0.4687, 0.9167, 0.4688, 0.875, 0.4375, 0.9167, 0.4375, 0.875, 0.4687, 0.9167, 0.4375, 0.9583, 0.4375, 0.9167, 0.4375, 0.875, 0.4063, 0.9167, 0.4063, 0.875, 0.4375, 0.9167, 0.4062, 0.9583, 0.4063, 0.9167, 0.4063, 0.875, 0.375, 0.9167, 0.375, 0.875, 0.4063, 0.9167, 0.375, 0.9583, 0.375, 0.9167, 0.7917, 0.5, 0.75, 0.75, 0.75, 0.5, 0.8333, 0.5, 0.7917, 0.75, 0.7917, 0.5, 0.1667, 0.5, 0.125, 0.75, 0.125, 0.5, 0.2083, 0.5, 0.1667, 0.75, 0.1667, 0.5, 0.375, 0.375, 0.375, 0.3333, 0.375, 0.3333, 0.5938, 0.875, 0.625, 0.9167, 0.5938, 0.9167, 0.5938, 0.9167, 0.625, 0.9583, 0.5938, 0.9583, 0.625, 0.25, 0.5938, 0.2917, 0.5938, 0.25, 0.625, 0.2917, 0.5938, 0.3333, 0.5938, 0.2917, 0.625, 0.3333, 0.5938, 0.375, 0.5938, 0.3333, 0.2083, 0.5, 0.25, 0.75, 0.2083, 0.75, 0.375, 0.875, 0.375, 0.9167, 0.375, 0.875, 0.2083, 0.75, 0.2083, 0.5, 0.2083, 0.75, 0.0, 0.0, 0.0, 0.0, 0.0, 0.0, 0.625, 0.0, 0.625, 0.25, 0.5938, 0.25, 0.5938, 0.9583, 0.625, 0.9583, 0.625, 1.0, 0.8333, 0.5, 0.875, 0.5, 0.875, 0.75, 0.4062, 0.9583, 0.4062, 1.0, 0.375, 1.0, 0.4375, 0.9583, 0.4375, 1.0, 0.4062, 1.0, 0.4688, 0.9583, 0.4688, 1.0, 0.4375, 1.0, 0.5, 0.9583, 0.5, 1.0, 0.4688, 1.0, 0.5, 0.9583, 0.5312, 0.9583, 0.5312, 1.0, 0.5625, 0.9583, 0.5625, 1.0, 0.5312, 1.0, 0.5625, 0.9583, 0.5938, 0.9583, 0.5938, 1.0, 0.4062, 0.0, 0.4062, 0.25, 0.375, 0.25, 0.4375, 0.0, 0.4375, 0.25, 0.4062, 0.25, 0.4688, 0.0, 0.4688, 0.25, 0.4375, 0.25, 0.5, 0.0, 0.5, 0.25, 0.4688, 0.25, 0.5312, 0.0, 0.5312, 0.25, 0.5, 0.25, 0.5625, 0.0, 0.5625, 0.25, 0.5312, 0.25, 0.5938, 0.0, 0.5938, 0.25, 0.5625, 0.25, 0.5938, 0.25, 0.5938, 0.2917, 0.5625, 0.2917, 0.5938, 0.2917, 0.5938, 0.3333, 0.5625, 0.3333, 0.5938, 0.3333, 0.5938, 0.375, 0.5625, 0.375, 0.5312, 0.25, 0.5625, 0.25, 0.5625, 0.2917, 0.5625, 0.2917, 0.5625, 0.3333, 0.5312, 0.3333, 0.5625, 0.3333, 0.5625, 0.375, 0.5312, 0.375, 0.5312, 0.25, 0.5312, 0.2917, 0.5, 0.2917, 0.5312, 0.2917, 0.5312, 0.3333, 0.5, 0.3333, 0.5312, 0.3333, 0.5312, 0.375, 0.5, 0.375, 0.4688, 0.25, 0.5, 0.25, 0.5, 0.2917, 0.5, 0.2917, 0.5, 0.3333, 0.4688, 0.3333, 0.5, 0.3333, 0.5, 0.375, 0.4688, 0.375, 0.4375, 0.25, 0.4688, 0.25, 0.4688, 0.2917, 0.4375, 0.2917, 0.4688, 0.2917, 0.4688, 0.3333, 0.4375, 0.3333, 0.4688, 0.3333, 0.4688, 0.375, 0.4062, 0.25, 0.4375, 0.25, 0.4375, 0.2917, 0.4062, 0.2917, 0.4375, 0.2917, 0.4375, 0.3333, 0.4063, 0.3333, 0.4375, 0.3333, 0.4375, 0.375, 0.375, 0.25, 0.4062, 0.25, 0.4062, 0.2917, 0.375, 0.2917, 0.4062, 0.2917, 0.4063, 0.3333, 0.375, 0.3333, 0.4063, 0.3333, 0.4063, 0.375, 0.5938, 0.875, 0.5938, 0.9167, 0.5625, 0.9167, 0.5938, 0.9167, 0.5938, 0.9583, 0.5625, 0.9583, 0.5625, 0.875, 0.5625, 0.9167, 0.5312, 0.9167, 0.5625, 0.9167, 0.5625, 0.9583, 0.5312, 0.9583, 0.5312, 0.875, 0.5312, 0.9167, 0.5, 0.9167, 0.5312, 0.9167, 0.5312, 0.9583, 0.5, 0.9583, 0.5, 0.875, 0.5, 0.9167, 0.4687, 0.9167, 0.5, 0.9167, 0.5, 0.9583, 0.4688, 0.9583, 0.4688, 0.875, 0.4687, 0.9167, 0.4375, 0.9167, 0.4687, 0.9167, 0.4688, 0.9583, 0.4375, 0.9583, 0.4375, 0.875, 0.4375, 0.9167, 0.4063, 0.9167, 0.4375, 0.9167, 0.4375, 0.9583, 0.4062, 0.9583, 0.4063, 0.875, 0.4063, 0.9167, 0.375, 0.9167, 0.4063, 0.9167, 0.4062, 0.9583, 0.375, 0.9583, 0.7917, 0.5, 0.7917, 0.75, 0.75, 0.75, 0.8333, 0.5, 0.8333, 0.75, 0.7917, 0.75, 0.1667, 0.5, 0.1667, 0.75, 0.125, 0.75, 0.2083, 0.5, 0.2083, 0.75, 0.1667, 0.75, 0.375, 0.375, 0.375, 0.375, 0.375, 0.3333, 0.5938, 0.875, 0.625, 0.875, 0.625, 0.9167, 0.5938, 0.9167, 0.625, 0.9167, 0.625, 0.9583, 0.625, 0.25, 0.625, 0.2917, 0.5938, 0.2917, 0.625, 0.2917, 0.625, 0.3333, 0.5938, 0.3333, 0.625, 0.3333, 0.625, 0.375, 0.5938, 0.375, 0.2083, 0.5, 0.25, 0.5, 0.25, 0.75, 0.375, 0.875, 0.375, 0.9167, 0.375, 0.9167, 0.2083, 0.75, 0.2083, 0.5, 0.2083, 0.5, 0.0, 0.0, 0.0, 0.0, 0.0, 0.0])
me_cube_005.materials.append(mat_plant)
me_cube_005.use_remesh_fix_poles = True
me_cube_005.use_remesh_preserve_attributes = False
me_cube_005.use_mirror_vertex_groups = False
me_cube_005.update()
me_cube_006 = bpy.data.meshes.new('Cube.006')
me_cube_006.from_pydata([(-0.7825, 3.811, -0.8757), (-0.8524, 3.811, 0.8353), (-0.7825, 5.811, -0.8757), (-0.8524, 5.811, 0.8353), (-0.8396, 3.811, -0.75), (-0.9657, 3.811, -0.5), (-0.9298, 3.811, -0.25), (-0.9657, 3.811, 0.0), (-0.9341, 3.811, 0.25), (-0.9657, 3.811, 0.5), (-0.8833, 3.811, 0.6745), (-0.8833, 5.811, 0.6745), (-0.9657, 5.811, 0.5), (-0.9341, 5.811, 0.25), (-0.9657, 5.811, 0.0), (-0.9298, 5.811, -0.25), (-0.9657, 5.811, -0.5), (-0.8396, 5.811, -0.75), (-2.98e-08, 5.106, -1.268), (-0.1495, 1.0, -1.242), (-0.4308, 1.0, -0.9657), (-0.6667, 1.0, 1.0), (-0.3333, 1.0, 1.391), (2.98e-08, 5.106, 1.58), (-0.4308, -1.0, -0.9657), (-0.1495, -1.0, -1.242), (2.98e-08, 3.106, -1.268), (-2.98e-08, 3.106, 1.58), (-0.3333, -1.0, 1.391), (-0.6667, -1.0, 1.0), (-2.98e-08, 3.106, -0.75), (-0.2107, -1.0, -0.75), (-0.5501, -1.0, -0.75), (-2.98e-08, 3.106, -0.5), (-0.2853, -1.0, -0.5), (-0.5921, -1.0, -0.5), (-2.98e-08, 3.106, -0.25), (-0.3333, -1.0, -0.25), (-0.6667, -1.0, -0.25), (-2.98e-08, 3.106, 0.0), (-0.3333, -1.0, 0.0), (-0.6667, -1.0, 0.0), (-2.98e-08, 3.106, 0.25), (-0.3333, -1.0, 0.25), (-0.6667, -1.0, 0.25), (-2.98e-08, 3.106, 0.5), (-0.3333, -1.0, 0.5), (-0.6667, -1.0, 0.5), (-2.98e-08, 3.106, 0.75), (-0.3333, -1.0, 0.75), (-0.6667, -1.0, 0.75), (-0.5501, 1.0, -0.75), (-0.2107, 1.0, -0.75), (2.98e-08, 5.106, -0.75), (-0.5921, 1.0, -0.5), (-0.2853, 1.0, -0.5), (2.98e-08, 5.106, -0.5), (-0.6667, 1.0, -0.25), (-0.3333, 1.0, -0.25), (2.98e-08, 5.106, -0.25), (-0.6667, 1.0, 0.0), (-0.3333, 1.0, 0.0), (2.98e-08, 5.106, 0.0), (-0.6667, 1.0, 0.25), (-0.3333, 1.0, 0.25), (2.98e-08, 5.106, 0.25), (-0.6667, 1.0, 0.5), (-0.3333, 1.0, 0.5), (2.98e-08, 5.106, 0.5), (-0.6667, 1.0, 0.75), (-0.3333, 1.0, 0.75), (2.98e-08, 5.106, 0.75), (0.0, 5.106, -1.508), (-0.1208, 1.0, -1.482), (-0.1208, -1.0, -1.482), (0.0, 3.106, -1.508)], [], [(1, 11, 10), (50, 1, 10), (21, 1, 29), (32, 0, 24), (35, 4, 32), (38, 5, 35), (41, 6, 38), (41, 8, 7), (47, 8, 44), (47, 10, 9), (4, 2, 0), (5, 17, 4), (6, 16, 5), (7, 15, 6), (8, 14, 7), (9, 13, 8), (10, 12, 9), (11, 66, 12), (69, 67, 66), (70, 68, 67), (13, 66, 63), (66, 64, 63), (67, 65, 64), (13, 60, 14), (63, 61, 60), (64, 62, 61), (15, 60, 57), (60, 58, 57), (61, 59, 58), (16, 57, 54), (54, 58, 55), (55, 59, 56), (17, 54, 51), (51, 55, 52), (52, 56, 53), (2, 51, 20), (20, 52, 19), (19, 53, 18), (48, 46, 45), (49, 47, 46), (45, 43, 42), (46, 44, 43), (42, 40, 39), (43, 41, 40), (39, 37, 36), (40, 38, 37), (36, 34, 33), (37, 35, 34), (33, 31, 30), (34, 32, 31), (30, 25, 26), (31, 24, 25), (22, 27, 23), (21, 28, 22), (20, 0, 2), (19, 24, 20), (18, 73, 19), (48, 28, 49), (49, 29, 50), (3, 69, 11), (21, 70, 69), (22, 71, 70), (73, 75, 74), (26, 74, 75), (25, 73, 74), (26, 72, 18), (1, 3, 11), (50, 29, 1), (21, 3, 1), (32, 4, 0), (35, 5, 4), (38, 6, 5), (41, 7, 6), (41, 44, 8), (47, 9, 8), (47, 50, 10), (4, 17, 2), (5, 16, 17), (6, 15, 16), (7, 14, 15), (8, 13, 14), (9, 12, 13), (10, 11, 12), (11, 69, 66), (69, 70, 67), (70, 71, 68), (13, 12, 66), (66, 67, 64), (67, 68, 65), (13, 63, 60), (63, 64, 61), (64, 65, 62), (15, 14, 60), (60, 61, 58), (61, 62, 59), (16, 15, 57), (54, 57, 58), (55, 58, 59), (17, 16, 54), (51, 54, 55), (52, 55, 56), (2, 17, 51), (20, 51, 52), (19, 52, 53), (48, 49, 46), (49, 50, 47), (45, 46, 43), (46, 47, 44), (42, 43, 40), (43, 44, 41), (39, 40, 37), (40, 41, 38), (36, 37, 34), (37, 38, 35), (33, 34, 31), (34, 35, 32), (30, 31, 25), (31, 32, 24), (22, 28, 27), (21, 29, 28), (20, 24, 0), (19, 25, 24), (18, 72, 73), (48, 27, 28), (49, 28, 29), (3, 21, 69), (21, 22, 70), (22, 23, 71), (73, 72, 75), (26, 25, 74), (25, 19, 73), (26, 75, 72)])
_uv = me_cube_006.uv_layers.new(name='UVMap')
_uv.uv.foreach_set('vector', [0.625, 0.0, 0.5938, 0.25, 0.5938, 0.0, 0.5938, 0.9583, 0.625, 1.0, 0.5938, 1.0, 0.8333, 0.5, 0.875, 0.75, 0.8333, 0.75, 0.4062, 0.9583, 0.375, 1.0, 0.375, 0.9583, 0.4375, 0.9583, 0.4062, 1.0, 0.4062, 0.9583, 0.4688, 0.9583, 0.4375, 1.0, 0.4375, 0.9583, 0.5, 0.9583, 0.4688, 1.0, 0.4688, 0.9583, 0.5, 0.9583, 0.5312, 1.0, 0.5, 1.0, 0.5625, 0.9583, 0.5312, 1.0, 0.5312, 0.9583, 0.5625, 0.9583, 0.5938, 1.0, 0.5625, 1.0, 0.4062, 0.0, 0.375, 0.25, 0.375, 0.0, 0.4375, 0.0, 0.4062, 0.25, 0.4062, 0.0, 0.4688, 0.0, 0.4375, 0.25, 0.4375, 0.0, 0.5, 0.0, 0.4688, 0.25, 0.4688, 0.0, 0.5312, 0.0, 0.5, 0.25, 0.5, 0.0, 0.5625, 0.0, 0.5312, 0.25, 0.5312, 0.0, 0.5938, 0.0, 0.5625, 0.25, 0.5625, 0.0, 0.5938, 0.25, 0.5625, 0.2917, 0.5625, 0.25, 0.5938, 0.2917, 0.5625, 0.3333, 0.5625, 0.2917, 0.5938, 0.3333, 0.5625, 0.375, 0.5625, 0.3333, 0.5312, 0.25, 0.5625, 0.2917, 0.5312, 0.2917, 0.5625, 0.2917, 0.5312, 0.3333, 0.5312, 0.2917, 0.5625, 0.3333, 0.5312, 0.375, 0.5312, 0.3333, 0.5312, 0.25, 0.5, 0.2917, 0.5, 0.25, 0.5312, 0.2917, 0.5, 0.3333, 0.5, 0.2917, 0.5312, 0.3333, 0.5, 0.375, 0.5, 0.3333, 0.4688, 0.25, 0.5, 0.2917, 0.4688, 0.2917, 0.5, 0.2917, 0.4688, 0.3333, 0.4688, 0.2917, 0.5, 0.3333, 0.4688, 0.375, 0.4688, 0.3333, 0.4375, 0.25, 0.4688, 0.2917, 0.4375, 0.2917, 0.4375, 0.2917, 0.4688, 0.3333, 0.4375, 0.3333, 0.4375, 0.3333, 0.4688, 0.375, 0.4375, 0.375, 0.4062, 0.25, 0.4375, 0.2917, 0.4062, 0.2917, 0.4062, 0.2917, 0.4375, 0.3333, 0.4063, 0.3333, 0.4063, 0.3333, 0.4375, 0.375, 0.4063, 0.375, 0.375, 0.25, 0.4062, 0.2917, 0.375, 0.2917, 0.375, 0.2917, 0.4063, 0.3333, 0.375, 0.3333, 0.375, 0.3333, 0.4063, 0.375, 0.375, 0.375, 0.5938, 0.875, 0.5625, 0.9167, 0.5625, 0.875, 0.5938, 0.9167, 0.5625, 0.9583, 0.5625, 0.9167, 0.5625, 0.875, 0.5312, 0.9167, 0.5312, 0.875, 0.5625, 0.9167, 0.5312, 0.9583, 0.5312, 0.9167, 0.5312, 0.875, 0.5, 0.9167, 0.5, 0.875, 0.5312, 0.9167, 0.5, 0.9583, 0.5, 0.9167, 0.5, 0.875, 0.4687, 0.9167, 0.4688, 0.875, 0.5, 0.9167, 0.4688, 0.9583, 0.4687, 0.9167, 0.4688, 0.875, 0.4375, 0.9167, 0.4375, 0.875, 0.4687, 0.9167, 0.4375, 0.9583, 0.4375, 0.9167, 0.4375, 0.875, 0.4063, 0.9167, 0.4063, 0.875, 0.4375, 0.9167, 0.4062, 0.9583, 0.4063, 0.9167, 0.4063, 0.875, 0.375, 0.9167, 0.375, 0.875, 0.4063, 0.9167, 0.375, 0.9583, 0.375, 0.9167, 0.7917, 0.5, 0.75, 0.75, 0.75, 0.5, 0.8333, 0.5, 0.7917, 0.75, 0.7917, 0.5, 0.1667, 0.5, 0.125, 0.75, 0.125, 0.5, 0.2083, 0.5, 0.1667, 0.75, 0.1667, 0.5, 0.375, 0.375, 0.375, 0.3333, 0.375, 0.3333, 0.5938, 0.875, 0.625, 0.9167, 0.5938, 0.9167, 0.5938, 0.9167, 0.625, 0.9583, 0.5938, 0.9583, 0.625, 0.25, 0.5938, 0.2917, 0.5938, 0.25, 0.625, 0.2917, 0.5938, 0.3333, 0.5938, 0.2917, 0.625, 0.3333, 0.5938, 0.375, 0.5938, 0.3333, 0.2083, 0.5, 0.25, 0.75, 0.2083, 0.75, 0.375, 0.875, 0.375, 0.9167, 0.375, 0.875, 0.2083, 0.75, 0.2083, 0.5, 0.2083, 0.75, 0.0, 0.0, 0.0, 0.0, 0.0, 0.0, 0.625, 0.0, 0.625, 0.25, 0.5938, 0.25, 0.5938, 0.9583, 0.625, 0.9583, 0.625, 1.0, 0.8333, 0.5, 0.875, 0.5, 0.875, 0.75, 0.4062, 0.9583, 0.4062, 1.0, 0.375, 1.0, 0.4375, 0.9583, 0.4375, 1.0, 0.4062, 1.0, 0.4688, 0.9583, 0.4688, 1.0, 0.4375, 1.0, 0.5, 0.9583, 0.5, 1.0, 0.4688, 1.0, 0.5, 0.9583, 0.5312, 0.9583, 0.5312, 1.0, 0.5625, 0.9583, 0.5625, 1.0, 0.5312, 1.0, 0.5625, 0.9583, 0.5938, 0.9583, 0.5938, 1.0, 0.4062, 0.0, 0.4062, 0.25, 0.375, 0.25, 0.4375, 0.0, 0.4375, 0.25, 0.4062, 0.25, 0.4688, 0.0, 0.4688, 0.25, 0.4375, 0.25, 0.5, 0.0, 0.5, 0.25, 0.4688, 0.25, 0.5312, 0.0, 0.5312, 0.25, 0.5, 0.25, 0.5625, 0.0, 0.5625, 0.25, 0.5312, 0.25, 0.5938, 0.0, 0.5938, 0.25, 0.5625, 0.25, 0.5938, 0.25, 0.5938, 0.2917, 0.5625, 0.2917, 0.5938, 0.2917, 0.5938, 0.3333, 0.5625, 0.3333, 0.5938, 0.3333, 0.5938, 0.375, 0.5625, 0.375, 0.5312, 0.25, 0.5625, 0.25, 0.5625, 0.2917, 0.5625, 0.2917, 0.5625, 0.3333, 0.5312, 0.3333, 0.5625, 0.3333, 0.5625, 0.375, 0.5312, 0.375, 0.5312, 0.25, 0.5312, 0.2917, 0.5, 0.2917, 0.5312, 0.2917, 0.5312, 0.3333, 0.5, 0.3333, 0.5312, 0.3333, 0.5312, 0.375, 0.5, 0.375, 0.4688, 0.25, 0.5, 0.25, 0.5, 0.2917, 0.5, 0.2917, 0.5, 0.3333, 0.4688, 0.3333, 0.5, 0.3333, 0.5, 0.375, 0.4688, 0.375, 0.4375, 0.25, 0.4688, 0.25, 0.4688, 0.2917, 0.4375, 0.2917, 0.4688, 0.2917, 0.4688, 0.3333, 0.4375, 0.3333, 0.4688, 0.3333, 0.4688, 0.375, 0.4062, 0.25, 0.4375, 0.25, 0.4375, 0.2917, 0.4062, 0.2917, 0.4375, 0.2917, 0.4375, 0.3333, 0.4063, 0.3333, 0.4375, 0.3333, 0.4375, 0.375, 0.375, 0.25, 0.4062, 0.25, 0.4062, 0.2917, 0.375, 0.2917, 0.4062, 0.2917, 0.4063, 0.3333, 0.375, 0.3333, 0.4063, 0.3333, 0.4063, 0.375, 0.5938, 0.875, 0.5938, 0.9167, 0.5625, 0.9167, 0.5938, 0.9167, 0.5938, 0.9583, 0.5625, 0.9583, 0.5625, 0.875, 0.5625, 0.9167, 0.5312, 0.9167, 0.5625, 0.9167, 0.5625, 0.9583, 0.5312, 0.9583, 0.5312, 0.875, 0.5312, 0.9167, 0.5, 0.9167, 0.5312, 0.9167, 0.5312, 0.9583, 0.5, 0.9583, 0.5, 0.875, 0.5, 0.9167, 0.4687, 0.9167, 0.5, 0.9167, 0.5, 0.9583, 0.4688, 0.9583, 0.4688, 0.875, 0.4687, 0.9167, 0.4375, 0.9167, 0.4687, 0.9167, 0.4688, 0.9583, 0.4375, 0.9583, 0.4375, 0.875, 0.4375, 0.9167, 0.4063, 0.9167, 0.4375, 0.9167, 0.4375, 0.9583, 0.4062, 0.9583, 0.4063, 0.875, 0.4063, 0.9167, 0.375, 0.9167, 0.4063, 0.9167, 0.4062, 0.9583, 0.375, 0.9583, 0.7917, 0.5, 0.7917, 0.75, 0.75, 0.75, 0.8333, 0.5, 0.8333, 0.75, 0.7917, 0.75, 0.1667, 0.5, 0.1667, 0.75, 0.125, 0.75, 0.2083, 0.5, 0.2083, 0.75, 0.1667, 0.75, 0.375, 0.375, 0.375, 0.375, 0.375, 0.3333, 0.5938, 0.875, 0.625, 0.875, 0.625, 0.9167, 0.5938, 0.9167, 0.625, 0.9167, 0.625, 0.9583, 0.625, 0.25, 0.625, 0.2917, 0.5938, 0.2917, 0.625, 0.2917, 0.625, 0.3333, 0.5938, 0.3333, 0.625, 0.3333, 0.625, 0.375, 0.5938, 0.375, 0.2083, 0.5, 0.25, 0.5, 0.25, 0.75, 0.375, 0.875, 0.375, 0.9167, 0.375, 0.9167, 0.2083, 0.75, 0.2083, 0.5, 0.2083, 0.5, 0.0, 0.0, 0.0, 0.0, 0.0, 0.0])
me_cube_006.materials.append(mat_plant)
me_cube_006.use_remesh_fix_poles = True
me_cube_006.use_remesh_preserve_attributes = False
me_cube_006.use_mirror_vertex_groups = False
me_cube_006.update()
me_cube_007 = bpy.data.meshes.new('Cube.007')
me_cube_007.from_pydata([(-0.7825, 3.811, -0.8757), (-0.8524, 3.811, 0.8353), (-0.7825, 5.811, -0.8757), (-0.8524, 5.811, 0.8353), (-0.8396, 3.811, -0.75), (-0.9657, 3.811, -0.5), (-0.9298, 3.811, -0.25), (-0.9657, 3.811, 0.0), (-0.9341, 3.811, 0.25), (-0.9657, 3.811, 0.5), (-0.8833, 3.811, 0.6745), (-0.8833, 5.811, 0.6745), (-0.9657, 5.811, 0.5), (-0.9341, 5.811, 0.25), (-0.9657, 5.811, 0.0), (-0.9298, 5.811, -0.25), (-0.9657, 5.811, -0.5), (-0.8396, 5.811, -0.75), (-2.98e-08, 5.106, -1.268), (-0.1495, 1.0, -1.242), (-0.4308, 1.0, -0.9657), (-0.6667, 1.0, 1.0), (-0.3333, 1.0, 1.391), (2.98e-08, 5.106, 1.58), (-0.4308, -1.0, -0.9657), (-0.1495, -1.0, -1.242), (2.98e-08, 3.106, -1.268), (-2.98e-08, 3.106, 1.58), (-0.3333, -1.0, 1.391), (-0.6667, -1.0, 1.0), (-2.98e-08, 3.106, -0.75), (-0.2107, -1.0, -0.75), (-0.5501, -1.0, -0.75), (-2.98e-08, 3.106, -0.5), (-0.2853, -1.0, -0.5), (-0.5921, -1.0, -0.5), (-2.98e-08, 3.106, -0.25), (-0.3333, -1.0, -0.25), (-0.6667, -1.0, -0.25), (-2.98e-08, 3.106, 0.0), (-0.3333, -1.0, 0.0), (-0.6667, -1.0, 0.0), (-2.98e-08, 3.106, 0.25), (-0.3333, -1.0, 0.25), (-0.6667, -1.0, 0.25), (-2.98e-08, 3.106, 0.5), (-0.3333, -1.0, 0.5), (-0.6667, -1.0, 0.5), (-2.98e-08, 3.106, 0.75), (-0.3333, -1.0, 0.75), (-0.6667, -1.0, 0.75), (-0.5501, 1.0, -0.75), (-0.2107, 1.0, -0.75), (2.98e-08, 5.106, -0.75), (-0.5921, 1.0, -0.5), (-0.2853, 1.0, -0.5), (2.98e-08, 5.106, -0.5), (-0.6667, 1.0, -0.25), (-0.3333, 1.0, -0.25), (2.98e-08, 5.106, -0.25), (-0.6667, 1.0, 0.0), (-0.3333, 1.0, 0.0), (2.98e-08, 5.106, 0.0), (-0.6667, 1.0, 0.25), (-0.3333, 1.0, 0.25), (2.98e-08, 5.106, 0.25), (-0.6667, 1.0, 0.5), (-0.3333, 1.0, 0.5), (2.98e-08, 5.106, 0.5), (-0.6667, 1.0, 0.75), (-0.3333, 1.0, 0.75), (2.98e-08, 5.106, 0.75), (0.0, 5.106, -1.508), (-0.1208, 1.0, -1.482), (-0.1208, -1.0, -1.482), (0.0, 3.106, -1.508)], [], [(10, 1, 3, 11), (50, 29, 1, 10), (21, 3, 1, 29), (24, 32, 4, 0), (32, 35, 5, 4), (35, 38, 6, 5), (38, 41, 7, 6), (41, 44, 8, 7), (44, 47, 9, 8), (47, 50, 10, 9), (0, 4, 17, 2), (4, 5, 16, 17), (5, 6, 15, 16), (6, 7, 14, 15), (7, 8, 13, 14), (8, 9, 12, 13), (9, 10, 11, 12), (12, 11, 69, 66), (66, 69, 70, 67), (67, 70, 71, 68), (13, 12, 66, 63), (63, 66, 67, 64), (64, 67, 68, 65), (14, 13, 63, 60), (60, 63, 64, 61), (61, 64, 65, 62), (15, 14, 60, 57), (57, 60, 61, 58), (58, 61, 62, 59), (16, 15, 57, 54), (54, 57, 58, 55), (55, 58, 59, 56), (17, 16, 54, 51), (51, 54, 55, 52), (52, 55, 56, 53), (2, 17, 51, 20), (20, 51, 52, 19), (19, 52, 53, 18), (45, 48, 49, 46), (46, 49, 50, 47), (42, 45, 46, 43), (43, 46, 47, 44), (39, 42, 43, 40), (40, 43, 44, 41), (36, 39, 40, 37), (37, 40, 41, 38), (33, 36, 37, 34), (34, 37, 38, 35), (30, 33, 34, 31), (31, 34, 35, 32), (26, 30, 31, 25), (25, 31, 32, 24), (23, 22, 28, 27), (22, 21, 29, 28), (2, 20, 24, 0), (20, 19, 25, 24), (19, 18, 72, 73), (48, 27, 28, 49), (49, 28, 29, 50), (11, 3, 21, 69), (69, 21, 22, 70), (70, 22, 23, 71), (73, 72, 75, 74), (26, 25, 74, 75), (25, 19, 73, 74), (18, 26, 75, 72)])
_uv = me_cube_007.uv_layers.new(name='UVMap')
_uv.uv.foreach_set('vector', [0.5938, 0.0, 0.625, 0.0, 0.625, 0.25, 0.5938, 0.25, 0.5938, 0.9583, 0.625, 0.9583, 0.625, 1.0, 0.5938, 1.0, 0.8333, 0.5, 0.875, 0.5, 0.875, 0.75, 0.8333, 0.75, 0.375, 0.9583, 0.4062, 0.9583, 0.4062, 1.0, 0.375, 1.0, 0.4062, 0.9583, 0.4375, 0.9583, 0.4375, 1.0, 0.4062, 1.0, 0.4375, 0.9583, 0.4688, 0.9583, 0.4688, 1.0, 0.4375, 1.0, 0.4688, 0.9583, 0.5, 0.9583, 0.5, 1.0, 0.4688, 1.0, 0.5, 0.9583, 0.5312, 0.9583, 0.5312, 1.0, 0.5, 1.0, 0.5312, 0.9583, 0.5625, 0.9583, 0.5625, 1.0, 0.5312, 1.0, 0.5625, 0.9583, 0.5938, 0.9583, 0.5938, 1.0, 0.5625, 1.0, 0.375, 0.0, 0.4062, 0.0, 0.4062, 0.25, 0.375, 0.25, 0.4062, 0.0, 0.4375, 0.0, 0.4375, 0.25, 0.4062, 0.25, 0.4375, 0.0, 0.4688, 0.0, 0.4688, 0.25, 0.4375, 0.25, 0.4688, 0.0, 0.5, 0.0, 0.5, 0.25, 0.4688, 0.25, 0.5, 0.0, 0.5312, 0.0, 0.5312, 0.25, 0.5, 0.25, 0.5312, 0.0, 0.5625, 0.0, 0.5625, 0.25, 0.5312, 0.25, 0.5625, 0.0, 0.5938, 0.0, 0.5938, 0.25, 0.5625, 0.25, 0.5625, 0.25, 0.5938, 0.25, 0.5938, 0.2917, 0.5625, 0.2917, 0.5625, 0.2917, 0.5938, 0.2917, 0.5938, 0.3333, 0.5625, 0.3333, 0.5625, 0.3333, 0.5938, 0.3333, 0.5938, 0.375, 0.5625, 0.375, 0.5312, 0.25, 0.5625, 0.25, 0.5625, 0.2917, 0.5312, 0.2917, 0.5312, 0.2917, 0.5625, 0.2917, 0.5625, 0.3333, 0.5312, 0.3333, 0.5312, 0.3333, 0.5625, 0.3333, 0.5625, 0.375, 0.5312, 0.375, 0.5, 0.25, 0.5312, 0.25, 0.5312, 0.2917, 0.5, 0.2917, 0.5, 0.2917, 0.5312, 0.2917, 0.5312, 0.3333, 0.5, 0.3333, 0.5, 0.3333, 0.5312, 0.3333, 0.5312, 0.375, 0.5, 0.375, 0.4688, 0.25, 0.5, 0.25, 0.5, 0.2917, 0.4688, 0.2917, 0.4688, 0.2917, 0.5, 0.2917, 0.5, 0.3333, 0.4688, 0.3333, 0.4688, 0.3333, 0.5, 0.3333, 0.5, 0.375, 0.4688, 0.375, 0.4375, 0.25, 0.4688, 0.25, 0.4688, 0.2917, 0.4375, 0.2917, 0.4375, 0.2917, 0.4688, 0.2917, 0.4688, 0.3333, 0.4375, 0.3333, 0.4375, 0.3333, 0.4688, 0.3333, 0.4688, 0.375, 0.4375, 0.375, 0.4062, 0.25, 0.4375, 0.25, 0.4375, 0.2917, 0.4062, 0.2917, 0.4062, 0.2917, 0.4375, 0.2917, 0.4375, 0.3333, 0.4063, 0.3333, 0.4063, 0.3333, 0.4375, 0.3333, 0.4375, 0.375, 0.4063, 0.375, 0.375, 0.25, 0.4062, 0.25, 0.4062, 0.2917, 0.375, 0.2917, 0.375, 0.2917, 0.4062, 0.2917, 0.4063, 0.3333, 0.375, 0.3333, 0.375, 0.3333, 0.4063, 0.3333, 0.4063, 0.375, 0.375, 0.375, 0.5625, 0.875, 0.5938, 0.875, 0.5938, 0.9167, 0.5625, 0.9167, 0.5625, 0.9167, 0.5938, 0.9167, 0.5938, 0.9583, 0.5625, 0.9583, 0.5312, 0.875, 0.5625, 0.875, 0.5625, 0.9167, 0.5312, 0.9167, 0.5312, 0.9167, 0.5625, 0.9167, 0.5625, 0.9583, 0.5312, 0.9583, 0.5, 0.875, 0.5312, 0.875, 0.5312, 0.9167, 0.5, 0.9167, 0.5, 0.9167, 0.5312, 0.9167, 0.5312, 0.9583, 0.5, 0.9583, 0.4688, 0.875, 0.5, 0.875, 0.5, 0.9167, 0.4687, 0.9167, 0.4687, 0.9167, 0.5, 0.9167, 0.5, 0.9583, 0.4688, 0.9583, 0.4375, 0.875, 0.4688, 0.875, 0.4687, 0.9167, 0.4375, 0.9167, 0.4375, 0.9167, 0.4687, 0.9167, 0.4688, 0.9583, 0.4375, 0.9583, 0.4063, 0.875, 0.4375, 0.875, 0.4375, 0.9167, 0.4063, 0.9167, 0.4063, 0.9167, 0.4375, 0.9167, 0.4375, 0.9583, 0.4062, 0.9583, 0.375, 0.875, 0.4063, 0.875, 0.4063, 0.9167, 0.375, 0.9167, 0.375, 0.9167, 0.4063, 0.9167, 0.4062, 0.9583, 0.375, 0.9583, 0.75, 0.5, 0.7917, 0.5, 0.7917, 0.75, 0.75, 0.75, 0.7917, 0.5, 0.8333, 0.5, 0.8333, 0.75, 0.7917, 0.75, 0.125, 0.5, 0.1667, 0.5, 0.1667, 0.75, 0.125, 0.75, 0.1667, 0.5, 0.2083, 0.5, 0.2083, 0.75, 0.1667, 0.75, 0.375, 0.3333, 0.375, 0.375, 0.375, 0.375, 0.375, 0.3333, 0.5938, 0.875, 0.625, 0.875, 0.625, 0.9167, 0.5938, 0.9167, 0.5938, 0.9167, 0.625, 0.9167, 0.625, 0.9583, 0.5938, 0.9583, 0.5938, 0.25, 0.625, 0.25, 0.625, 0.2917, 0.5938, 0.2917, 0.5938, 0.2917, 0.625, 0.2917, 0.625, 0.3333, 0.5938, 0.3333, 0.5938, 0.3333, 0.625, 0.3333, 0.625, 0.375, 0.5938, 0.375, 0.2083, 0.5, 0.25, 0.5, 0.25, 0.75, 0.2083, 0.75, 0.375, 0.875, 0.375, 0.9167, 0.375, 0.9167, 0.375, 0.875, 0.2083, 0.75, 0.2083, 0.5, 0.2083, 0.5, 0.2083, 0.75, 0.0, 0.0, 0.0, 0.0, 0.0, 0.0, 0.0, 0.0])
me_cube_007.materials.append(mat_plant)
me_cube_007.use_remesh_fix_poles = True
me_cube_007.use_remesh_preserve_attributes = False
me_cube_007.use_mirror_vertex_groups = False
me_cube_007.update()

# ---- objects
ob_plane = bpy.data.objects.new('Plane', me_plane)
ob_cube = bpy.data.objects.new('Cube', me_cube_001)
ob_cube_001 = bpy.data.objects.new('Cube.001', me_cube_002)
ob_cube_002 = bpy.data.objects.new('Cube.002', me_cube_003)
ob_cube_003 = bpy.data.objects.new('Cube.003', me_cube_004)
ob_cube_004 = bpy.data.objects.new('Cube.004', me_cube_005)
ob_cube_005 = bpy.data.objects.new('Cube.005', me_cube_006)
ob_cube_006 = bpy.data.objects.new('Cube.006', me_cube_007)

# ---- transforms, parenting, visibility, modifiers, constraints
ob_plane.location = (-0.005292, -0.1031, -0.005298)
ob_plane.scale = (1.47, 1.47, 1.47)
ob_plane.lineart.crease_threshold = 0.0
ob_cube.location = (0.3093, 0.5772, 1.651)
ob_cube.rotation_euler = (-0.9717, 0.1299, -0.4504)
ob_cube.scale = (0.428, 0.01332, 0.428)
ob_cube.lineart.crease_threshold = 0.0
_m = ob_cube.modifiers.new('Mirror', 'MIRROR')
_m.use_clip = True
ob_cube_001.location = (-0.6546, -0.01058, 0.7888)
ob_cube_001.rotation_euler = (-0.9717, 0.1299, 1.781)
ob_cube_001.scale = (0.428, 0.01332, 0.428)
ob_cube_001.lineart.crease_threshold = 0.0
_m = ob_cube_001.modifiers.new('Mirror', 'MIRROR')
_m.use_clip = True
ob_cube_002.location = (-1.167, 0.5331, 2.049)
ob_cube_002.rotation_euler = (-0.8996, -0.07455, 1.1)
ob_cube_002.scale = (0.428, 0.01332, 0.428)
ob_cube_002.lineart.crease_threshold = 0.0
_m = ob_cube_002.modifiers.new('Mirror', 'MIRROR')
_m.use_clip = True
ob_cube_003.location = (0.6521, -0.1498, 2.027)
ob_cube_003.rotation_euler = (-1.197, 0.1273, -1.958)
ob_cube_003.scale = (0.428, 0.01332, 0.428)
ob_cube_003.lineart.crease_threshold = 0.0
_m = ob_cube_003.modifiers.new('Mirror', 'MIRROR')
_m.use_clip = True
ob_cube_004.location = (-0.5219, 0.6237, 3.368)
ob_cube_004.rotation_euler = (-1.197, 0.1273, 0.6332)
ob_cube_004.scale = (0.428, 0.01332, 0.428)
ob_cube_004.lineart.crease_threshold = 0.0
_m = ob_cube_004.modifiers.new('Mirror', 'MIRROR')
_m.use_clip = True
ob_cube_005.location = (1.041, 0.4641, 3.142)
ob_cube_005.rotation_euler = (-1.197, 0.1273, -1.013)
ob_cube_005.scale = (0.428, 0.01332, 0.428)
ob_cube_005.lineart.crease_threshold = 0.0
_m = ob_cube_005.modifiers.new('Mirror', 'MIRROR')
_m.use_clip = True
ob_cube_006.location = (-0.6512, -0.8275, 2.607)
ob_cube_006.rotation_euler = (-1.161, -0.08041, 3.129)
ob_cube_006.scale = (0.428, 0.01332, 0.428)
ob_cube_006.lineart.crease_threshold = 0.0
_m = ob_cube_006.modifiers.new('Mirror', 'MIRROR')
_m.use_clip = True

# ---- collection membership
col_collection.objects.link(ob_plane)
col_collection.objects.link(ob_cube)
col_collection.objects.link(ob_cube_001)
col_collection.objects.link(ob_cube_002)
col_collection.objects.link(ob_cube_003)
col_collection.objects.link(ob_cube_004)
col_collection.objects.link(ob_cube_005)
col_collection.objects.link(ob_cube_006)

# ---- scene / render settings (as saved in the file)
scene.frame_start = 1; scene.frame_end = 250; scene.frame_set(1)
scene.render.engine = 'BLENDER_EEVEE_NEXT'
scene.cycles.use_denoising = False
scene.cycles.samples = 128
scene.cycles.sampling_pattern = 'TABULATED_SOBOL'
scene.cycles.use_adaptive_sampling = False
scene.cycles.use_light_tree = False
scene.view_settings.view_transform = 'Filmic'
bpy.context.view_layer.update()

# ---- added for rendering (the .blend has no active camera and no usable light): camera, sun
cam_auto = bpy.data.cameras.new('AutoCamera')
cam_auto.lens = 50.0
cam_auto.sensor_width = 36.0
cam_auto.clip_end = 1000.0
ob_auto_camera = bpy.data.objects.new('AutoCamera', cam_auto)
scene.collection.objects.link(ob_auto_camera)
ob_auto_camera.location = (5.66641, -6.86819, 6.24894)
ob_auto_camera.rotation_euler = (1.09748, -7.21219e-08, 0.694738)
scene.camera = ob_auto_camera
light_auto_sun = bpy.data.lights.new('AutoSun', 'SUN')
light_auto_sun.energy = 3.0
light_auto_sun.angle = 0.0523599
ob_auto_sun = bpy.data.objects.new('AutoSun', light_auto_sun)
scene.collection.objects.link(ob_auto_sun)
ob_auto_sun.rotation_euler = (0.872665, 0.174533, 0.523599)
bpy.context.view_layer.update()
